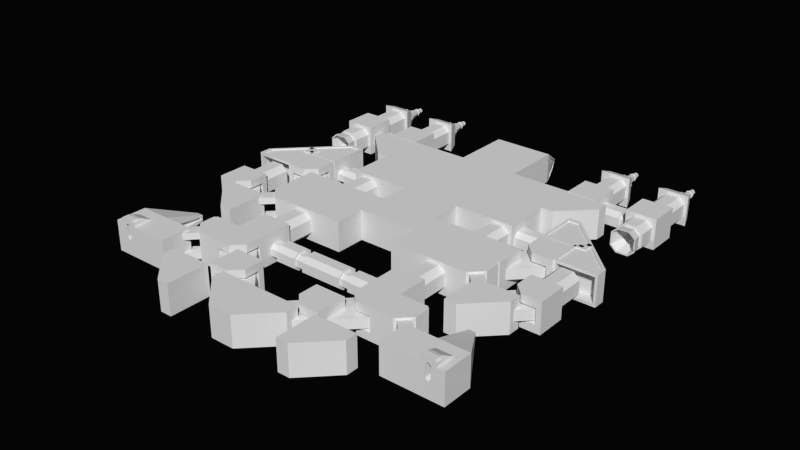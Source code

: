 # Source: galaxy.blend  (saved by Blender 2.75.0; exported with 4.5.12 LTS)
import bpy
from mathutils import Matrix  # noqa: F401  (used for matrix-valued properties, if any)

bpy.ops.wm.read_factory_settings(use_empty=True)
scene = bpy.context.scene
scene.name = 'Scene'

# ---- collections
col_collection_1 = bpy.data.collections.new('Collection 1'); scene.collection.children.link(col_collection_1)
col_collection_2 = bpy.data.collections.new('Collection 2'); scene.collection.children.link(col_collection_2)
col_collection_2.hide_render = True
col_collection_2.hide_viewport = True

# ---- world
world_world = bpy.data.worlds.new('World'); scene.world = world_world
world_world.color = (0.001547, 0.001547, 0.001547)
world_world.use_sun_shadow = False
world_world.sun_shadow_jitter_overblur = 0.0
world_world.cycles.sampling_method = 'MANUAL'
world_world.cycles.sample_map_resolution = 256
world_world.light_settings.ao_factor = 0.8679
world_world.light_settings.distance = 54.4

# ---- meshes
me_punta = bpy.data.meshes.new('punta')
me_punta.from_pydata([(-0.119, 1.6, -0.119), (-0.119, 1.6, 0.119), (0.119, 1.6, -0.119), (0.119, 1.6, 0.119), (-0.6762, -0.9162, 0.6762), (-0.6762, -0.9162, -0.6762), (0.6762, -0.9162, 0.6762), (0.6762, -0.9162, -0.6762), (0.0, 1.6, 0.1772), (0.0, 1.6, -0.1772), (0.0, -0.9162, 0.8775), (0.0, -0.9162, -0.8775), (-0.1772, 1.6, 0.0), (0.1772, 1.6, 0.0), (0.8775, -0.9162, 0.0), (-0.8775, -0.9162, 0.0), (-0.0798, 1.762, 0.0), (-0.1772, 1.762, 0.0), (-0.119, 1.762, -0.119), (0.0, 1.762, 0.1772), (0.119, 1.762, 0.119), (0.1772, 1.762, 0.0), (0.119, 1.762, -0.119), (0.0, 1.762, -0.1772), (-0.119, 1.762, 0.119), (-0.0798, -0.09423, 0.0), (-0.05359, 1.762, -0.05359), (0.0, 1.762, 0.0798), (0.05359, 1.762, 0.05359), (0.0798, 1.762, 0.0), (0.05359, 1.762, -0.05359), (0.0, 1.762, -0.0798), (-0.05359, 1.762, 0.05359), (-0.05359, -0.09423, -0.05359), (0.0, -0.09423, 0.0798), (0.05359, -0.09423, 0.05359), (0.0798, -0.09423, 0.0), (0.05359, -0.09423, -0.05359), (0.0, -0.09423, -0.0798), (-0.05359, -0.09423, 0.05359), (0.0, -0.09423, 0.0), (-0.4278, 0.1917, 0.4278), (0.4278, 0.1917, -0.4278), (-0.4278, 0.1917, -0.4278), (0.4278, 0.1917, 0.4278), (-1.075e-09, 0.1917, 0.5779), (-1.075e-09, 0.1917, -0.5779), (0.5779, 0.1917, 0.0), (-0.5779, 0.1917, 0.0), (-0.1868, 1.302, 0.1868), (0.1868, 1.302, -0.1868), (0.2615, 1.302, 0.0), (-0.1868, 1.302, -0.1868), (0.1868, 1.302, 0.1868), (0.0, 1.302, 0.2615), (0.0, 1.302, -0.2615), (-0.2615, 1.302, 0.0), (-0.1346, 1.302, -0.1346), (-0.432, -0.4232, -0.432), (0.1346, 1.302, 0.1346), (0.432, -0.4232, 0.432), (5.207e-10, 1.302, 0.1884), (-1.104e-09, -0.4232, 0.5837), (5.207e-10, 1.302, -0.1884), (-1.104e-09, -0.4232, -0.5837), (-0.1884, 1.302, -5.207e-10), (-0.5837, -0.4232, -1.151e-09), (-0.432, -0.4232, 0.432), (0.5837, -0.4232, -1.151e-09), (0.432, -0.4232, -0.432), (-0.1346, 1.302, 0.1346), (0.1346, 1.302, -0.1346), (0.1884, 1.302, -5.207e-10), (-1.0, -1.0, -1.0), (-1.0, -1.0, 1.0), (1.0, -1.0, -1.0), (1.0, -1.0, 1.0), (-0.7736, -0.3026, 0.7736), (-0.7736, -0.3026, -0.7736), (0.7736, -0.3026, 0.7736), (0.7736, -0.3026, -0.7736)], [], [(56, 12, 0, 52), (12, 1, 24, 17), (55, 9, 2, 50), (54, 8, 1, 49), (47, 14, 7, 42), (53, 3, 8, 54), (52, 0, 9, 55), (0, 12, 17, 18), (1, 8, 19, 24), (44, 6, 14, 47), (13, 2, 22, 21), (49, 1, 12, 56), (18, 17, 16, 26), (21, 22, 30, 29), (24, 19, 27, 32), (20, 21, 29, 28), (9, 0, 18, 23), (2, 9, 23, 22), (8, 3, 20, 19), (3, 13, 21, 20), (32, 27, 34, 39), (28, 29, 36, 35), (27, 28, 35, 34), (31, 26, 33, 38), (17, 24, 32, 16), (22, 23, 31, 30), (23, 18, 26, 31), (19, 20, 28, 27), (40, 36, 37, 38), (25, 40, 38, 33), (39, 34, 40, 25), (34, 35, 36, 40), (29, 30, 37, 36), (26, 16, 25, 33), (16, 32, 39, 25), (30, 31, 38, 37), (4, 41, 48, 15), (49, 56, 65, 70), (5, 43, 46, 11), (6, 44, 45, 10), (45, 44, 60, 62), (10, 45, 41, 4), (11, 46, 42, 7), (15, 48, 43, 5), (13, 51, 50, 2), (3, 53, 51, 13), (51, 53, 59, 72), (46, 43, 58, 64), (50, 51, 72, 71), (44, 47, 68, 60), (56, 52, 57, 65), (48, 41, 67, 66), (59, 60, 68, 72), (72, 68, 69, 71), (67, 70, 65, 66), (58, 57, 63, 64), (60, 59, 61, 62), (62, 61, 70, 67), (64, 63, 71, 69), (66, 65, 57, 58), (47, 42, 69, 68), (52, 55, 63, 57), (41, 45, 62, 67), (53, 54, 61, 59), (42, 46, 64, 69), (54, 49, 70, 61), (43, 48, 66, 58), (55, 50, 71, 63), (79, 76, 75, 80), (76, 74, 73, 75), (76, 79, 77, 74), (73, 78, 80, 75), (74, 77, 78, 73), (79, 80, 78, 77)])
me_punta.use_remesh_preserve_volume = False
me_punta.use_remesh_preserve_attributes = False
me_punta.use_mirror_vertex_groups = False
me_punta.update()
me_medio = bpy.data.meshes.new('medio')
me_medio.from_pydata([(-0.3953, -1.0, -0.8), (-0.3953, -1.0, 0.8), (-0.3953, 1.0, -0.8), (-0.3953, 1.0, 0.8), (0.3953, -1.0, -0.8), (0.3953, -1.0, 0.8), (0.3953, 1.0, -0.8), (0.3953, 1.0, 0.8), (-0.8, -1.0, -0.432), (-0.8, -1.0, 0.432), (-0.8, 1.0, 0.432), (-0.8, 1.0, -0.432), (0.8, 1.0, 0.432), (0.8, 1.0, -0.432), (0.8, -1.0, 0.432), (0.8, -1.0, -0.432)], [], [(8, 11, 2, 0), (11, 13, 6, 2), (13, 15, 4, 6), (15, 8, 0, 4), (0, 2, 6, 4), (5, 7, 3, 1), (5, 1, 9, 14), (14, 9, 8, 15), (7, 5, 14, 12), (12, 14, 15, 13), (3, 7, 12, 10), (10, 12, 13, 11), (1, 3, 10, 9), (9, 10, 11, 8)])
me_medio.use_remesh_preserve_volume = False
me_medio.use_remesh_preserve_attributes = False
me_medio.use_mirror_vertex_groups = False
me_medio.update()
me_cube_085 = bpy.data.meshes.new('Cube.085')
me_cube_085.from_pydata([(-1.0, -1.0, -1.0), (-1.0, -1.0, 1.0), (-1.0, 1.0, -1.0), (-1.0, 1.0, 1.0), (1.0, -1.0, -1.0), (1.0, -1.0, 1.0), (1.0, 1.0, -1.0), (1.0, 1.0, 1.0)], [], [(1, 3, 2, 0), (3, 7, 6, 2), (7, 5, 4, 6), (5, 1, 0, 4), (0, 2, 6, 4), (5, 7, 3, 1)])
me_cube_085.use_remesh_preserve_volume = False
me_cube_085.use_remesh_preserve_attributes = False
me_cube_085.use_mirror_vertex_groups = False
me_cube_085.update()
me_atras2 = bpy.data.meshes.new('atras2')
me_atras2.from_pydata([(-0.3953, -1.0, -0.8), (-0.3953, -1.0, 0.8), (-0.3953, 1.0, -0.8), (-0.3953, 1.0, 0.8), (0.3953, -1.0, -0.8), (0.3953, -1.0, 0.8), (0.3953, 1.0, -0.8), (0.3953, 1.0, 0.8), (-0.8, -1.0, -0.432), (-0.8, -1.0, 0.432), (-0.8, 1.0, 0.432), (-0.8, 1.0, -0.432), (0.8, 1.0, 0.432), (0.8, 1.0, -0.432), (0.8, -1.0, 0.432), (0.8, -1.0, -0.432), (-0.3953, -0.2118, 0.8), (-0.3953, -0.2118, -0.8), (0.3953, -0.2118, 0.8), (0.3953, -0.2118, -0.8), (0.8, -0.2118, 0.432), (0.8, -0.2118, -0.432), (-0.8, -0.2118, 0.432), (-0.8, -0.2118, -0.432), (-0.3416, -0.3807, -0.6914), (0.3416, -0.3807, 0.6914), (-0.6914, -0.3807, 0.3734), (-0.6914, -0.3807, -0.3734), (-0.3416, -0.3807, 0.6914), (0.3416, -0.3807, -0.6914), (0.6914, -0.3807, 0.3734), (0.6914, -0.3807, -0.3734), (-0.3072, -0.3807, 0.6218), (-0.3072, -0.2118, 0.6218), (0.3072, -0.3807, -0.6218), (0.3072, -0.2118, -0.6218), (0.6218, -0.3807, 0.3358), (0.6218, -0.2118, 0.3358), (0.6218, -0.3807, -0.3358), (0.6218, -0.2118, -0.3358), (-0.6218, -0.2118, 0.3358), (-0.6218, -0.2118, -0.3358), (0.3072, -0.2118, 0.6218), (-0.3072, -0.2118, -0.6218), (-0.3072, -0.3807, -0.6218), (0.3072, -0.3807, 0.6218), (-0.6218, -0.3807, 0.3358), (-0.6218, -0.3807, -0.3358), (-0.7102, -1.0, 0.3835), (-0.3509, -1.0, 0.7102), (0.7102, -1.0, -0.3835), (0.3509, -1.0, -0.7102), (0.3509, -1.0, 0.7102), (-0.3509, -1.0, -0.7102), (-0.7102, -1.0, -0.3835), (0.7102, -1.0, 0.3835), (0.3859, 0.3528, -0.2084), (0.1907, 0.3528, -0.3859), (-0.3859, 0.3528, 0.2084), (-0.1907, 0.3528, 0.3859), (0.1907, 0.3528, 0.3859), (-0.1907, 0.3528, -0.3859), (-0.3859, 0.3528, -0.2084), (0.3859, 0.3528, 0.2084)], [], [(23, 11, 2, 17), (11, 13, 6, 2), (31, 15, 4, 29), (15, 14, 55, 50), (17, 2, 6, 19), (18, 7, 3, 16), (49, 48, 58, 59), (5, 1, 49, 52), (25, 5, 14, 30), (30, 14, 15, 31), (3, 7, 12, 10), (10, 12, 13, 11), (16, 3, 10, 22), (22, 10, 11, 23), (18, 16, 33, 42), (28, 25, 45, 32), (12, 20, 21, 13), (7, 18, 20, 12), (20, 18, 42, 37), (29, 24, 44, 34), (13, 21, 19, 6), (21, 20, 37, 39), (8, 27, 24, 0), (0, 24, 29, 4), (5, 25, 28, 1), (1, 28, 26, 9), (9, 26, 27, 8), (24, 27, 47, 44), (16, 22, 40, 33), (31, 29, 34, 38), (46, 40, 41, 47), (32, 33, 40, 46), (45, 42, 33, 32), (44, 43, 35, 34), (47, 41, 43, 44), (37, 36, 38, 39), (42, 45, 36, 37), (39, 38, 34, 35), (26, 28, 32, 46), (17, 19, 35, 43), (27, 26, 46, 47), (19, 21, 39, 35), (30, 31, 38, 36), (23, 17, 43, 41), (25, 30, 36, 45), (22, 23, 41, 40), (4, 15, 50, 51), (9, 8, 54, 48), (1, 9, 48, 49), (0, 4, 51, 53), (14, 5, 52, 55), (8, 0, 53, 54), (58, 62, 61, 57, 56, 63, 60, 59), (55, 52, 60, 63), (54, 53, 61, 62), (52, 49, 59, 60), (50, 55, 63, 56), (51, 50, 56, 57), (48, 54, 62, 58), (53, 51, 57, 61)])
me_atras2.use_remesh_preserve_volume = False
me_atras2.use_remesh_preserve_attributes = False
me_atras2.use_mirror_vertex_groups = False
me_atras2.update()
me_codo3 = bpy.data.meshes.new('codo3')
me_codo3.from_pydata([(-1.0, -0.8284, -1.0), (-1.0, -0.8284, 1.0), (1.762, -0.8284, -1.0), (1.762, -0.8284, 1.0), (-1.0, 1.934, -1.0), (-1.0, 1.934, 1.0), (1.762, -0.0397, -1.0), (-0.2113, 1.934, -1.0), (-0.2113, 1.934, 1.0), (1.762, -0.0397, 1.0), (-0.8301, -0.8284, -0.8109), (-0.8301, -0.8284, 0.8109), (1.592, -0.8284, 0.8109), (1.592, -0.8284, -0.8109), (-0.8301, -0.134, -0.8109), (-0.8301, -0.134, 0.8109), (1.592, -0.134, 0.8109), (1.592, -0.134, -0.8109), (-0.3754, -0.134, -0.5399), (-0.3754, -0.134, 0.5399), (0.7277, -0.134, 0.5399), (0.7277, -0.134, -0.5399), (-0.8545, -0.683, 1.0), (1.503, -0.683, 1.0), (-0.8545, 1.674, 1.0), (1.503, -0.009787, 1.0), (-0.1813, 1.674, 1.0), (-0.8545, -0.683, 0.9247), (1.503, -0.683, 0.9247), (-0.8545, 1.674, 0.9247), (1.503, -0.009787, 0.9247), (-0.1813, 1.674, 0.9247)], [], [(3, 12, 13, 2), (0, 4, 7, 6, 2), (3, 2, 6, 9), (5, 4, 0, 1), (3, 9, 25, 23), (8, 9, 6, 7), (8, 7, 4, 5), (13, 17, 14, 10), (0, 10, 11, 1), (2, 13, 10, 0), (1, 11, 12, 3), (15, 19, 20, 16), (11, 15, 16, 12), (12, 16, 17, 13), (10, 14, 15, 11), (16, 20, 21, 17), (14, 18, 19, 15), (17, 21, 18, 14), (18, 21, 20, 19), (23, 25, 30, 28), (8, 5, 24, 26), (9, 8, 26, 25), (5, 1, 22, 24), (1, 3, 23, 22), (29, 27, 28, 30, 31), (25, 26, 31, 30), (22, 23, 28, 27), (26, 24, 29, 31), (24, 22, 27, 29)])
me_codo3.use_remesh_preserve_volume = False
me_codo3.use_remesh_preserve_attributes = False
me_codo3.use_mirror_vertex_groups = False
me_codo3.update()
me_esquina = bpy.data.meshes.new('esquina')
me_esquina.from_pydata([(-0.5239, 1.0, -0.1746), (-0.2302, 1.0, -0.5239), (-0.2302, 1.0, 0.5239), (0.2302, 1.0, 0.5239), (0.5239, 1.0, -0.1746), (0.2302, 1.0, -0.5239), (-0.5239, 1.0, 0.1746), (0.5239, 1.0, 0.1746), (-0.2302, 1.218, 0.5239), (0.2302, 1.218, 0.5239), (-0.5239, 1.218, -0.1746), (-0.2302, 1.218, -0.5239), (0.5239, 1.218, -0.1746), (0.2302, 1.218, -0.5239), (-0.5239, 1.218, 0.1746), (0.5239, 1.218, 0.1746), (-1.0, 1.0, -1.0), (-1.0, 1.0, 1.0), (1.0, -1.0, -1.0), (1.0, -1.0, 1.0), (1.0, 1.0, -1.0), (1.0, 1.0, 1.0), (-1.0, 1.0, 0.3333), (-1.0, 1.0, -0.3333), (1.0, 1.0, 0.3333), (1.0, 1.0, -0.3333), (1.0, -1.0, 0.3333), (1.0, -1.0, -0.3333), (-2.414, -1.0, -0.3339), (-2.414, -1.0, 0.3339), (-0.8, 0.6142, -0.3339), (-0.8, 0.6142, 0.3339), (-1.0, -2.414, -0.3339), (-1.0, -2.414, 0.3339), (0.6142, -0.8, -0.3339), (0.6142, -0.8, 0.3339), (1.0, -1.0, -0.4746), (1.0, 1.0, -0.4746), (-1.0, 1.0, -0.4746), (-1.0, -0.3066, 0.4802), (-0.3066, -1.0, 0.4802), (1.0, -1.0, 0.4802), (1.0, 1.0, 0.4802), (-1.0, 1.0, 0.4802), (-0.3066, -1.0, -1.0), (-1.0, -0.3066, -1.0), (-1.0, -0.3066, 1.0), (-0.3066, -1.0, 1.0), (-0.3066, -1.0, -0.4746), (-1.0, -0.3066, -0.4746), (-1.0, 0.6599, 0.4802), (-1.0, 0.553, -1.0), (-1.0, 0.6599, -0.3333), (-1.0, 0.553, 1.0), (-1.0, 0.6599, 0.3333), (-1.0, 0.6599, -0.4746), (0.6602, -1.0, 0.4802), (0.5409, -1.0, -1.0), (0.6602, -1.0, -0.3333), (0.5409, -1.0, 1.0), (0.6602, -1.0, 0.3333), (0.6602, -1.0, -0.4746), (-0.8202, 0.6605, 0.3939), (-0.8202, -0.2515, 0.3939), (-0.2515, -0.8202, 0.3939), (-0.2515, -0.8202, 0.2734), (-0.8202, -0.2515, 0.2734), (-0.2515, -0.8202, -0.3892), (-0.2515, -0.8202, -0.2734), (-0.8202, -0.2515, -0.2734), (0.6629, -0.8202, -0.2734), (-0.8202, 0.6605, 0.2734), (-0.8202, -0.2515, -0.3892), (-0.8202, 0.6605, -0.3892), (-0.8202, 0.6605, -0.2734), (0.6629, -0.8202, 0.3939), (0.6629, -0.8202, 0.2734), (0.6629, -0.8202, -0.3892), (-0.1711, 1.012, 0.3894), (0.1711, 1.012, 0.3894), (-0.3894, 1.012, -0.1298), (-0.1711, 1.012, -0.3894), (0.3894, 1.012, -0.1298), (0.1711, 1.012, -0.3894), (-0.3894, 1.012, 0.1298), (0.3894, 1.012, 0.1298), (0.0, 1.444, 0.0), (-0.1139, 1.395, 0.2592), (0.1139, 1.395, 0.2592), (-0.2592, 1.395, -0.0864), (-0.1139, 1.395, -0.2592), (0.2592, 1.395, -0.0864), (0.1139, 1.395, -0.2592), (-0.2592, 1.395, 0.0864), (0.2592, 1.395, 0.0864), (-0.02914, 1.444, 0.06632), (0.02914, 1.444, 0.06632), (-0.06632, 1.444, -0.02211), (-0.02914, 1.444, -0.06632), (0.06632, 1.444, -0.02211), (0.02914, 1.444, -0.06632), (-0.06632, 1.444, 0.02211), (0.06632, 1.444, 0.02211), (-0.1536, 1.292, 0.3496), (-0.1711, 1.186, 0.3894), (0.1711, 1.186, 0.3894), (0.1536, 1.292, 0.3496), (-0.3894, 1.186, -0.1298), (-0.3496, 1.292, -0.1165), (-0.1536, 1.292, -0.3496), (-0.1711, 1.186, -0.3894), (0.3496, 1.292, -0.1165), (0.3894, 1.186, -0.1298), (0.1711, 1.186, -0.3894), (0.1536, 1.292, -0.3496), (-0.3496, 1.292, 0.1165), (-0.3894, 1.186, 0.1298), (0.3894, 1.186, 0.1298), (0.3496, 1.292, 0.1165)], [], [(3, 7, 15, 9), (0, 6, 14, 10), (6, 2, 8, 14), (5, 1, 11, 13), (7, 4, 12, 15), (2, 3, 9, 8), (1, 0, 10, 11), (4, 5, 13, 12), (54, 52, 74, 71), (59, 47, 40, 56), (37, 36, 18, 20), (55, 38, 16, 51), (61, 48, 44, 57), (54, 22, 23, 52), (50, 43, 22, 54), (42, 41, 26, 24), (24, 26, 27, 25), (53, 17, 43, 50), (19, 21, 17, 53, 46, 47, 59), (49, 48, 67, 72), (29, 31, 30, 28), (31, 35, 34, 30), (35, 33, 32, 34), (33, 29, 28, 32), (28, 30, 34, 32), (33, 35, 31, 29), (21, 19, 41, 42), (21, 42, 43, 17), (55, 49, 72, 73), (38, 23, 25, 37), (23, 22, 24, 25), (42, 24, 22, 43), (40, 47, 46, 39), (50, 54, 71, 62), (39, 50, 62, 63), (44, 45, 51, 16, 20, 18, 57), (44, 48, 49, 45), (16, 38, 37, 20), (58, 60, 76, 70), (52, 23, 38, 55), (25, 27, 36, 37), (40, 39, 63, 64), (46, 53, 50, 39), (56, 40, 64, 75), (60, 56, 75, 76), (49, 55, 51, 45), (27, 58, 61, 36), (26, 60, 58, 27), (36, 61, 57, 18), (19, 59, 56, 41), (41, 56, 60, 26), (75, 64, 65, 76), (76, 65, 68, 70), (65, 64, 63, 66), (67, 68, 69, 72), (68, 65, 66, 69), (70, 68, 67, 77), (69, 74, 73, 72), (63, 62, 71, 66), (66, 71, 74, 69), (48, 61, 77, 67), (52, 55, 73, 74), (61, 58, 70, 77), (9, 15, 85, 79), (14, 8, 78, 84), (12, 13, 83, 82), (8, 9, 79, 78), (15, 12, 82, 85), (10, 14, 84, 80), (13, 11, 81, 83), (11, 10, 80, 81), (114, 109, 90, 92), (108, 115, 93, 89), (81, 80, 107, 110), (78, 79, 105, 104), (118, 111, 91, 94), (115, 103, 87, 93), (82, 83, 113, 112), (109, 108, 89, 90), (80, 84, 116, 107), (111, 114, 92, 91), (83, 81, 110, 113), (79, 85, 117, 105), (106, 118, 94, 88), (85, 82, 112, 117), (84, 78, 104, 116), (93, 87, 95, 101), (91, 92, 100, 99), (87, 88, 96, 95), (94, 91, 99, 102), (89, 93, 101, 97), (92, 90, 98, 100), (90, 89, 97, 98), (88, 94, 102, 96), (104, 105, 106, 103), (108, 109, 110, 107), (112, 113, 114, 111), (113, 110, 109, 114), (103, 115, 116, 104), (115, 108, 107, 116), (105, 117, 118, 106), (117, 112, 111, 118), (103, 106, 88, 87), (96, 102, 86), (101, 95, 86), (99, 100, 86), (95, 96, 86), (102, 99, 86), (97, 101, 86), (100, 98, 86), (98, 97, 86)])
me_esquina.use_remesh_preserve_volume = False
me_esquina.use_remesh_preserve_attributes = False
me_esquina.use_mirror_vertex_groups = False
me_esquina.update()
me_punta2 = bpy.data.meshes.new('punta2')
me_punta2.from_pydata([(-1.0, -1.0, -1.0), (-1.0, -1.0, 1.0), (-1.034, 1.6, -0.1943), (-1.034, 1.6, 0.1943), (1.0, -1.0, -1.0), (1.0, -1.0, 1.0), (-0.6456, 1.6, -0.1943), (-0.6456, 1.6, 0.1943), (-1.0, -1.0, -0.3333), (-1.0, -1.0, 0.3333), (-1.034, 1.6, 0.06478), (-1.034, 1.6, -0.06478), (-0.6456, 1.6, 0.06478), (-0.6456, 1.6, -0.06478), (1.0, -1.0, 0.3333), (1.0, -1.0, -0.3333), (-1.033, 1.479, 0.2319), (-1.033, 1.479, -0.2319), (-0.5688, 1.479, 0.2319), (-0.5688, 1.479, -0.2319), (-0.5688, 1.479, 0.07731), (-0.5688, 1.479, -0.07731), (-1.033, 1.479, 0.07731), (-1.033, 1.479, -0.07731), (-1.003, -0.8041, -0.9393), (0.876, -0.8041, 0.9393), (-1.003, -0.8041, 0.3131), (-1.003, -0.8041, -0.3131), (-1.003, -0.8041, 0.9393), (0.876, -0.8041, -0.9393), (0.876, -0.8041, 0.3131), (0.876, -0.8041, -0.3131), (-0.8177, 1.481, 0.07731), (-0.8177, 1.481, -0.07731), (-0.7876, -0.8013, 0.3131), (-0.7876, -0.8013, -0.3131)], [], [(23, 11, 2, 17), (11, 13, 6, 2), (31, 15, 4, 29), (15, 8, 0, 4), (17, 2, 6, 19), (18, 7, 3, 16), (5, 1, 9, 14), (14, 9, 8, 15), (25, 5, 14, 30), (30, 14, 15, 31), (3, 7, 12, 10), (10, 12, 13, 11), (16, 3, 10, 22), (22, 10, 11, 23), (22, 23, 33, 32), (28, 16, 22, 26), (12, 20, 21, 13), (7, 18, 20, 12), (25, 18, 16, 28), (24, 17, 19, 29), (13, 21, 19, 6), (27, 23, 17, 24), (8, 27, 24, 0), (0, 24, 29, 4), (5, 25, 28, 1), (1, 28, 26, 9), (9, 26, 27, 8), (20, 30, 31, 21), (18, 25, 30, 20), (21, 31, 29, 19), (34, 32, 33, 35), (23, 27, 35, 33), (27, 26, 34, 35), (26, 22, 32, 34)])
me_punta2.use_remesh_preserve_volume = False
me_punta2.use_remesh_preserve_attributes = False
me_punta2.use_mirror_vertex_groups = False
me_punta2.update()
me_atras = bpy.data.meshes.new('atras')
me_atras.from_pydata([(-1.0, -1.0, -1.0), (-1.0, -1.0, 1.0), (-1.0, 1.0, -1.0), (-1.0, 1.0, 1.0), (1.0, -1.0, -1.0), (1.0, -1.0, 1.0), (1.0, 1.0, -1.0), (1.0, 1.0, 1.0), (-1.0, 0.2734, 1.0), (-1.0, 0.2734, -1.0), (1.0, 0.2734, 1.0), (1.0, 0.2734, -1.0), (0.5123, 0.2734, -1.0), (-0.5123, 0.2734, -1.0), (-0.5123, 0.2734, 1.0), (0.5123, 0.2734, 1.0), (0.5123, -1.0, -1.0), (-0.5123, -1.0, -1.0), (-0.5123, -1.0, 1.0), (0.5123, -1.0, 1.0), (-0.5123, 1.0, -1.0), (0.5123, 1.0, -1.0), (0.5123, 1.0, 1.0), (-0.5123, 1.0, 1.0), (0.1657, -1.0, 0.8015), (-0.1657, -1.0, 0.8015), (0.1657, -0.5164, 0.8015), (-0.1657, -0.5164, 0.8015), (0.1657, 0.1896, 0.605), (-0.1657, 0.1896, 0.605), (0.1657, 0.8786, 0.605), (-0.1657, 0.8786, 0.605), (0.1657, -1.0, 0.1653), (0.04569, -1.0, 0.03864), (0.2037, -1.0, -0.07519), (-0.04569, -1.0, 0.03864), (-0.1657, -1.0, 0.1653), (-0.2058, -1.0, -0.08147), (0.04569, -1.0, 1.047), (0.1657, -1.0, 0.9224), (0.2557, -1.0, 1.134), (-0.1657, -1.0, 0.9224), (-0.04569, -1.0, 1.047), (-0.2522, -1.0, 1.13), (0.1657, -0.5164, 0.1653), (0.04569, -0.5164, 0.03864), (-0.1657, -0.5164, 0.1653), (-0.04569, -0.5164, 0.03864), (0.04569, -0.5164, 1.047), (0.1657, -0.5164, 0.9224), (-0.1657, -0.5164, 0.9224), (-0.04569, -0.5164, 1.047), (0.1657, 0.1896, 0.5294), (0.04569, 0.1896, 0.4027), (-0.04569, 0.1896, 0.4027), (-0.1657, 0.1896, 0.5294), (0.04569, 0.1896, 0.7441), (0.1657, 0.1896, 0.6192), (-0.1657, 0.1896, 0.6192), (-0.04569, 0.1896, 0.7441), (0.04569, 0.8786, 0.4027), (0.1657, 0.8786, 0.5294), (-0.1657, 0.8786, 0.5294), (-0.04569, 0.8786, 0.4027), (0.1657, 0.8786, 0.6192), (0.04569, 0.8786, 0.7441), (-0.04569, 0.8786, 0.7441), (-0.1657, 0.8786, 0.6192), (-0.4023, -1.0, 1.38), (-0.5123, -1.0, 1.27), (-0.433, -1.0, 1.304), (0.5123, -1.0, 1.27), (0.4023, -1.0, 1.38), (0.433, -1.0, 1.304), (-0.5123, -0.6268, 1.27), (-0.4023, -0.6141, 1.38), (-0.5123, 0.04547, 1.113), (-0.4023, -0.3865, 1.327), (0.4023, -0.3865, 1.327), (0.5123, 0.04547, 1.113), (0.5123, -0.6268, 1.27), (0.4023, -0.6141, 1.38)], [], [(8, 3, 2, 9), (22, 7, 6, 21), (15, 22, 23, 14), (12, 21, 6, 11), (14, 23, 3, 8), (7, 10, 11, 6), (10, 7, 22, 15), (19, 71, 73, 40, 39, 24), (70, 69, 18, 25, 41, 43), (0, 9, 13, 17), (44, 26, 28, 52), (0, 17, 18, 1), (1, 8, 9, 0), (16, 4, 5, 19), (9, 2, 20, 13), (13, 20, 21, 12), (3, 23, 20, 2), (23, 22, 21, 20), (5, 10, 15, 19), (35, 33, 45, 47), (16, 12, 11, 4), (18, 14, 8, 1), (17, 13, 12, 16), (10, 5, 4, 11), (15, 14, 76, 77, 78, 79), (73, 72, 68, 70, 43, 42, 38, 40), (17, 16, 34, 33, 35, 37), (18, 17, 37, 36, 25), (19, 15, 79, 80, 71), (32, 24, 26, 44), (24, 39, 49, 26), (25, 36, 46, 27), (52, 28, 30, 61), (48, 51, 59, 56), (41, 25, 27, 50), (38, 42, 51, 48), (14, 18, 69, 74, 76), (78, 77, 75, 81), (58, 29, 31, 67), (54, 53, 60, 63), (26, 49, 57, 28), (27, 46, 55, 29), (47, 45, 53, 54), (50, 27, 29, 58), (31, 30, 64, 65, 66, 67), (56, 59, 66, 65), (62, 63, 60, 61, 30, 31), (28, 57, 64, 30), (29, 55, 62, 31), (32, 33, 34), (35, 36, 37), (38, 39, 40), (41, 42, 43), (32, 44, 45, 33), (47, 54, 55, 46), (46, 36, 35, 47), (38, 48, 49, 39), (51, 42, 41, 50), (59, 51, 50, 58), (57, 49, 48, 56), (44, 52, 53, 45), (60, 53, 52, 61), (56, 65, 64, 57), (54, 63, 62, 55), (66, 59, 58, 67), (16, 19, 24, 32, 34), (68, 69, 70), (71, 72, 73), (80, 79, 78, 81), (76, 74, 75, 77), (68, 75, 74, 69), (71, 80, 81, 72), (72, 81, 75, 68)])
me_atras.use_remesh_preserve_volume = False
me_atras.use_remesh_preserve_attributes = False
me_atras.use_mirror_vertex_groups = False
me_atras.update()
me_medio2 = bpy.data.meshes.new('medio2')
me_medio2.from_pydata([(-1.0, 0.3359, -0.8), (-1.0, 0.3359, 0.3696), (-1.0, -0.3359, -0.8), (-1.0, -0.3359, 0.3696), (-1.0, 0.6798, -0.531), (-1.0, 0.6798, 0.1006), (-1.0, -0.6798, 0.1006), (-1.0, -0.6798, -0.531), (0.3863, 0.3359, 0.3696), (0.3863, 0.3359, -0.8), (0.3863, -0.3359, 0.3696), (0.3863, -0.3359, -0.8), (0.3863, -0.6798, 0.1006), (0.3863, -0.6798, -0.531), (0.3863, 0.6798, 0.1006), (0.3863, 0.6798, -0.531), (0.3863, 0.264, 0.2101), (1.0, 0.264, 0.2101), (1.0, 0.5344, -0.4449), (1.0, 0.264, -0.6406), (1.0, -0.264, 0.2101), (1.0, -0.5344, -0.4449), (1.0, -0.264, -0.6406), (0.3863, -0.264, -0.6406), (1.0, 0.5344, 0.01449), (1.0, -0.5344, 0.01449), (0.3863, -0.5344, 0.01449), (0.3863, -0.5344, -0.4449), (0.3863, 0.264, -0.6406), (0.3863, -0.264, 0.2101), (0.3863, 0.5344, 0.01449), (0.3863, 0.5344, -0.4449)], [], [(8, 10, 29, 16), (13, 7, 2, 11), (7, 4, 0, 2), (10, 12, 26, 29), (3, 1, 5, 6), (6, 5, 4, 7), (10, 3, 6, 12), (12, 6, 7, 13), (5, 14, 15, 4), (1, 8, 14, 5), (12, 13, 27, 26), (3, 10, 8, 1), (0, 9, 11, 2), (14, 8, 16, 30), (4, 15, 9, 0), (31, 18, 19, 28), (28, 19, 22, 23), (29, 20, 17, 16), (16, 17, 24, 30), (30, 24, 18, 31), (25, 26, 27, 21), (20, 29, 26, 25), (21, 27, 23, 22), (11, 9, 28, 23), (13, 11, 23, 27), (9, 15, 31, 28), (15, 14, 30, 31)])
me_medio2.use_remesh_preserve_volume = False
me_medio2.use_remesh_preserve_attributes = False
me_medio2.use_mirror_vertex_groups = False
me_medio2.update()
me_codo = bpy.data.meshes.new('codo')
me_codo.from_pydata([(-1.0, 0.8284, -1.0), (-1.0, 0.8284, 1.0), (1.762, 0.8284, -1.0), (1.762, 0.8284, 1.0), (-1.0, -1.934, -1.0), (-1.0, -1.934, 1.0), (1.762, 0.0397, -1.0), (-0.2113, -1.934, -1.0), (-0.2113, -1.934, 1.0), (1.762, 0.0397, 1.0), (-0.8301, 0.8284, -0.8109), (-0.8301, 0.8284, 0.8109), (1.592, 0.8284, 0.8109), (1.592, 0.8284, -0.8109), (-0.8301, 0.134, -0.8109), (-0.8301, 0.134, 0.8109), (1.592, 0.134, 0.8109), (1.592, 0.134, -0.8109), (-0.3754, 0.134, -0.5399), (-0.3754, 0.134, 0.5399), (0.7277, 0.134, 0.5399), (0.7277, 0.134, -0.5399)], [], [(3, 2, 13, 12), (0, 2, 6, 7, 4), (3, 9, 6, 2), (5, 1, 0, 4), (5, 8, 9, 3, 1), (8, 7, 6, 9), (8, 5, 4, 7), (13, 10, 14, 17), (0, 1, 11, 10), (2, 0, 10, 13), (1, 3, 12, 11), (15, 16, 20, 19), (11, 12, 16, 15), (12, 13, 17, 16), (10, 11, 15, 14), (16, 17, 21, 20), (14, 15, 19, 18), (17, 14, 18, 21), (18, 19, 20, 21)])
me_codo.use_remesh_preserve_volume = False
me_codo.use_remesh_preserve_attributes = False
me_codo.use_mirror_vertex_groups = False
me_codo.update()
me_cube_074 = bpy.data.meshes.new('Cube.074')
me_cube_074.from_pydata([(-1.0, -1.0, -1.0), (-1.0, -1.0, 1.0), (-1.0, 1.0, -1.0), (-1.0, 1.0, 1.0), (1.0, -1.0, -1.0), (1.0, -1.0, 1.0), (1.0, 1.0, -1.0), (1.0, 1.0, 1.0)], [], [(1, 3, 2, 0), (3, 7, 6, 2), (7, 5, 4, 6), (5, 1, 0, 4), (0, 2, 6, 4), (5, 7, 3, 1)])
me_cube_074.use_remesh_preserve_volume = False
me_cube_074.use_remesh_preserve_attributes = False
me_cube_074.use_mirror_vertex_groups = False
me_cube_074.update()
me_cube_071 = bpy.data.meshes.new('Cube.071')
me_cube_071.from_pydata([(-1.0, -1.0, -1.0), (-1.0, -1.0, 1.0), (-1.0, 1.0, -1.0), (-1.0, 1.0, 1.0), (1.0, -1.0, -1.0), (1.0, -1.0, 1.0), (1.0, 1.0, -1.0), (1.0, 1.0, 1.0)], [], [(1, 3, 2, 0), (3, 7, 6, 2), (7, 5, 4, 6), (5, 1, 0, 4), (0, 2, 6, 4), (5, 7, 3, 1)])
me_cube_071.use_remesh_preserve_volume = False
me_cube_071.use_remesh_preserve_attributes = False
me_cube_071.use_mirror_vertex_groups = False
me_cube_071.update()
me_cube_068 = bpy.data.meshes.new('Cube.068')
me_cube_068.from_pydata([(-1.0, -1.0, -1.0), (-1.0, -1.0, 1.0), (-1.0, 1.0, -1.0), (-1.0, 1.0, 1.0), (1.0, -1.0, -1.0), (1.0, -1.0, 1.0), (1.0, 1.0, -1.0), (1.0, 1.0, 1.0)], [], [(1, 3, 2, 0), (3, 7, 6, 2), (7, 5, 4, 6), (5, 1, 0, 4), (0, 2, 6, 4), (5, 7, 3, 1)])
me_cube_068.use_remesh_preserve_volume = False
me_cube_068.use_remesh_preserve_attributes = False
me_cube_068.use_mirror_vertex_groups = False
me_cube_068.update()
me_esquina2 = bpy.data.meshes.new('esquina2')
me_esquina2.from_pydata([(-1.0, -1.0, -1.0), (-1.0, -1.0, 1.0), (-1.0, 1.0, -1.0), (-1.0, 1.0, 1.0), (-1.0, -1.0, -0.3333), (-1.0, -1.0, 0.3333), (-1.0, 1.0, 0.3333), (-1.0, 1.0, -0.3333), (1.424, -1.99, -0.8446), (1.424, -1.99, -0.4169), (0.01005, -0.5757, -0.8446), (0.01005, -0.5757, -0.4169), (1.99, -1.424, -0.8446), (1.99, -1.424, -0.4169), (0.5757, -0.01005, -0.8446), (0.5757, -0.01005, -0.4169), (1.424, -1.99, 0.4369), (1.424, -1.99, 0.8646), (0.01005, -0.5757, 0.4369), (0.01005, -0.5757, 0.8646), (1.99, -1.424, 0.4369), (1.99, -1.424, 0.8646), (0.5757, -0.01005, 0.4369), (0.5757, -0.01005, 0.8646), (-0.5411, 1.0, -0.1804), (-0.2213, 1.0, -0.5411), (-0.2213, 1.0, 0.5411), (0.2213, 1.0, 0.5411), (0.5411, 1.0, -0.1804), (0.2213, 1.0, -0.5411), (-0.5411, 1.0, 0.1804), (0.5411, 1.0, 0.1804), (0.2919, 1.282, 0.09542), (-0.2919, 1.282, 0.09542), (0.1194, 1.282, -0.2863), (0.2919, 1.282, -0.09542), (-0.1194, 1.282, -0.2863), (-0.2919, 1.282, -0.09542), (0.1194, 1.282, 0.2863), (-0.1194, 1.282, 0.2863), (-0.1672, 1.16, 0.4008), (0.1672, 1.16, 0.4008), (-0.4088, 1.16, -0.1336), (-0.1672, 1.16, -0.4008), (0.4088, 1.16, -0.1336), (0.1672, 1.16, -0.4008), (-0.4088, 1.16, 0.1336), (0.4088, 1.16, 0.1336), (-0.1946, 1.183, 0.4758), (0.1946, 1.183, 0.4758), (-0.4758, 1.183, -0.1586), (-0.1946, 1.183, -0.4758), (0.4758, 1.183, -0.1586), (0.1946, 1.183, -0.4758), (-0.4758, 1.183, 0.1586), (0.4758, 1.183, 0.1586), (0.4465, 0.8522, 0.146), (-0.4465, 0.8522, 0.146), (0.1826, 0.8522, -0.4379), (0.4465, 0.8522, -0.146), (-0.1826, 0.8522, -0.4379), (-0.4465, 0.8522, -0.146), (0.1826, 0.8522, 0.4379), (-0.1826, 0.8522, 0.4379), (1.0, -0.1904, -1.0), (0.1904, -1.0, -1.0), (0.1904, -1.0, 1.0), (1.0, -0.1904, 1.0), (0.1904, -1.0, 0.3333), (1.0, -0.1904, 0.3333), (1.0, -0.1904, -0.3333), (0.1904, -1.0, -0.3333), (0.08127, 1.321, 0.02656), (-0.08127, 1.321, 0.02656), (0.03323, 1.321, -0.07969), (0.08127, 1.321, -0.02656), (-0.03323, 1.321, -0.07969), (-0.08127, 1.321, -0.02656), (0.03323, 1.321, 0.07969), (-0.03323, 1.321, 0.07969), (7.451e-09, 1.321, 7.451e-09), (0.8328, 1.0, -0.9015), (1.0, 0.8328, -1.0), (0.8328, 1.0, -1.0), (1.0, 0.8328, 1.0), (0.8328, 1.0, 0.9015), (0.806, 1.0, 1.0), (1.0, 0.8328, 0.3333), (0.8328, 1.0, 0.2776), (0.8328, 1.0, -0.2776), (1.0, 0.8328, -0.3333)], [], [(4, 7, 2, 0), (87, 69, 70, 90), (66, 67, 84, 86, 3, 1), (81, 83, 2, 25, 29), (85, 88, 31, 27), (66, 1, 5, 68), (88, 89, 28, 31), (68, 5, 4, 71), (25, 24, 50, 51), (6, 3, 26, 30), (1, 3, 6, 5), (5, 6, 7, 4), (9, 11, 10, 8), (11, 15, 14, 10), (15, 13, 12, 14), (13, 9, 8, 12), (8, 10, 14, 12), (13, 15, 11, 9), (17, 19, 18, 16), (19, 23, 22, 18), (23, 21, 20, 22), (21, 17, 16, 20), (16, 18, 22, 20), (21, 23, 19, 17), (89, 81, 29, 28), (7, 6, 30, 24), (84, 67, 69, 87), (2, 7, 24, 25), (3, 86, 85, 27, 26), (0, 2, 83, 82, 64, 65), (34, 36, 76, 74), (43, 42, 37, 36), (30, 26, 48, 54), (26, 27, 49, 48), (46, 40, 39, 33), (29, 25, 51, 53), (45, 43, 36, 34), (28, 29, 53, 52), (41, 47, 32, 38), (40, 41, 38, 39), (44, 45, 34, 35), (42, 46, 33, 37), (47, 44, 35, 32), (60, 61, 42, 43), (62, 56, 47, 41), (57, 63, 40, 46), (58, 60, 43, 45), (56, 59, 44, 47), (63, 62, 41, 40), (61, 57, 46, 42), (59, 58, 45, 44), (51, 50, 61, 60), (53, 51, 60, 58), (50, 54, 57, 61), (24, 30, 54, 50), (55, 52, 59, 56), (27, 31, 55, 49), (48, 49, 62, 63), (31, 28, 52, 55), (52, 53, 58, 59), (54, 48, 63, 57), (49, 55, 56, 62), (71, 65, 64, 70), (66, 68, 69, 67), (68, 71, 70, 69), (71, 4, 0, 65), (37, 33, 73, 77), (38, 32, 72, 78), (39, 38, 78, 79), (35, 34, 74, 75), (33, 39, 79, 73), (32, 35, 75, 72), (36, 37, 77, 76), (72, 75, 80), (79, 78, 80), (75, 74, 80), (73, 79, 80), (78, 72, 80), (76, 77, 80), (74, 76, 80), (77, 73, 80), (81, 82, 83), (84, 85, 86), (90, 82, 81, 89), (84, 87, 88, 85), (87, 90, 89, 88), (90, 70, 64, 82)])
me_esquina2.use_remesh_preserve_volume = False
me_esquina2.use_remesh_preserve_attributes = False
me_esquina2.use_mirror_vertex_groups = False
me_esquina2.update()
me_cube_065 = bpy.data.meshes.new('Cube.065')
me_cube_065.from_pydata([(-1.0, -1.0, -1.0), (-1.0, -1.0, 1.0), (-1.0, 1.0, -1.0), (-1.0, 1.0, 1.0), (1.0, -1.0, -1.0), (1.0, -1.0, 1.0), (1.0, 1.0, -1.0), (1.0, 1.0, 1.0)], [], [(1, 3, 2, 0), (3, 7, 6, 2), (7, 5, 4, 6), (5, 1, 0, 4), (0, 2, 6, 4), (5, 7, 3, 1)])
me_cube_065.use_remesh_preserve_volume = False
me_cube_065.use_remesh_preserve_attributes = False
me_cube_065.use_mirror_vertex_groups = False
me_cube_065.update()
me_cube_064 = bpy.data.meshes.new('Cube.064')
me_cube_064.from_pydata([(-1.0, -1.0, -1.0), (-1.0, -1.0, 1.0), (-1.0, 1.0, -1.0), (-1.0, 1.0, 1.0), (1.0, -1.0, -1.0), (1.0, -1.0, 1.0), (1.0, 1.0, -1.0), (1.0, 1.0, 1.0)], [], [(1, 3, 2, 0), (3, 7, 6, 2), (7, 5, 4, 6), (5, 1, 0, 4), (0, 2, 6, 4), (5, 7, 3, 1)])
me_cube_064.use_remesh_preserve_volume = False
me_cube_064.use_remesh_preserve_attributes = False
me_cube_064.use_mirror_vertex_groups = False
me_cube_064.update()
me_cube_063 = bpy.data.meshes.new('Cube.063')
me_cube_063.from_pydata([(-1.0, -1.0, -1.0), (-1.0, -1.0, 1.0), (-1.0, 1.0, -1.0), (-1.0, 1.0, 1.0), (1.0, -1.0, -1.0), (1.0, -1.0, 1.0), (1.0, 1.0, -1.0), (1.0, 1.0, 1.0)], [], [(1, 3, 2, 0), (3, 7, 6, 2), (7, 5, 4, 6), (5, 1, 0, 4), (0, 2, 6, 4), (5, 7, 3, 1)])
me_cube_063.use_remesh_preserve_volume = False
me_cube_063.use_remesh_preserve_attributes = False
me_cube_063.use_mirror_vertex_groups = False
me_cube_063.update()
me_cube_061 = bpy.data.meshes.new('Cube.061')
me_cube_061.from_pydata([(-1.0, -1.0, -1.0), (-1.0, -1.0, 1.0), (-1.0, 1.0, -1.0), (-1.0, 1.0, 1.0), (1.0, -1.0, -1.0), (1.0, -1.0, 1.0), (1.0, 1.0, -1.0), (1.0, 1.0, 1.0)], [], [(1, 3, 2, 0), (3, 7, 6, 2), (7, 5, 4, 6), (5, 1, 0, 4), (0, 2, 6, 4), (5, 7, 3, 1)])
me_cube_061.use_remesh_preserve_volume = False
me_cube_061.use_remesh_preserve_attributes = False
me_cube_061.use_mirror_vertex_groups = False
me_cube_061.update()
me_cube_060 = bpy.data.meshes.new('Cube.060')
me_cube_060.from_pydata([(-1.0, -1.0, -1.0), (-1.0, -1.0, 1.0), (-1.0, 1.0, -1.0), (-1.0, 1.0, 1.0), (1.0, -1.0, -1.0), (1.0, -1.0, 1.0), (1.0, 1.0, -1.0), (1.0, 1.0, 1.0)], [], [(1, 3, 2, 0), (3, 7, 6, 2), (7, 5, 4, 6), (5, 1, 0, 4), (0, 2, 6, 4), (5, 7, 3, 1)])
me_cube_060.use_remesh_preserve_volume = False
me_cube_060.use_remesh_preserve_attributes = False
me_cube_060.use_mirror_vertex_groups = False
me_cube_060.update()
me_cube_058 = bpy.data.meshes.new('Cube.058')
me_cube_058.from_pydata([(-1.0, -1.0, -1.0), (-1.0, -1.0, 1.0), (-1.0, 1.0, -1.0), (-1.0, 1.0, 1.0), (1.0, -1.0, -1.0), (1.0, -1.0, 1.0), (1.0, 1.0, -1.0), (1.0, 1.0, 1.0)], [], [(1, 3, 2, 0), (3, 7, 6, 2), (7, 5, 4, 6), (5, 1, 0, 4), (0, 2, 6, 4), (5, 7, 3, 1)])
me_cube_058.use_remesh_preserve_volume = False
me_cube_058.use_remesh_preserve_attributes = False
me_cube_058.use_mirror_vertex_groups = False
me_cube_058.update()
me_cube_055 = bpy.data.meshes.new('Cube.055')
me_cube_055.from_pydata([(-1.0, -1.0, -1.0), (-1.0, -1.0, 1.0), (-1.0, 1.0, -1.0), (-1.0, 1.0, 1.0), (1.0, -1.0, -1.0), (1.0, -1.0, 1.0), (1.0, 1.0, -1.0), (1.0, 1.0, 1.0)], [], [(1, 3, 2, 0), (3, 7, 6, 2), (7, 5, 4, 6), (5, 1, 0, 4), (0, 2, 6, 4), (5, 7, 3, 1)])
me_cube_055.use_remesh_preserve_volume = False
me_cube_055.use_remesh_preserve_attributes = False
me_cube_055.use_mirror_vertex_groups = False
me_cube_055.update()
me_cube_054 = bpy.data.meshes.new('Cube.054')
me_cube_054.from_pydata([(-1.0, -1.0, -1.0), (-1.0, -1.0, 1.0), (-1.0, 1.0, -1.0), (-1.0, 1.0, 1.0), (1.0, -1.0, -1.0), (1.0, -1.0, 1.0), (1.0, 1.0, -1.0), (1.0, 1.0, 1.0)], [], [(1, 3, 2, 0), (3, 7, 6, 2), (7, 5, 4, 6), (5, 1, 0, 4), (0, 2, 6, 4), (5, 7, 3, 1)])
me_cube_054.use_remesh_preserve_volume = False
me_cube_054.use_remesh_preserve_attributes = False
me_cube_054.use_mirror_vertex_groups = False
me_cube_054.update()
me_cube_053 = bpy.data.meshes.new('Cube.053')
me_cube_053.from_pydata([(-1.0, -1.0, -1.0), (-1.0, -1.0, 1.0), (-1.0, 1.0, -1.0), (-1.0, 1.0, 1.0), (1.0, -1.0, -1.0), (1.0, -1.0, 1.0), (1.0, 1.0, -1.0), (1.0, 1.0, 1.0)], [], [(1, 3, 2, 0), (3, 7, 6, 2), (7, 5, 4, 6), (5, 1, 0, 4), (0, 2, 6, 4), (5, 7, 3, 1)])
me_cube_053.use_remesh_preserve_volume = False
me_cube_053.use_remesh_preserve_attributes = False
me_cube_053.use_mirror_vertex_groups = False
me_cube_053.update()
me_cube_052 = bpy.data.meshes.new('Cube.052')
me_cube_052.from_pydata([(-1.0, -1.0, -1.0), (-1.0, -1.0, 1.0), (-1.0, 1.0, -1.0), (-1.0, 1.0, 1.0), (1.0, -1.0, -1.0), (1.0, -1.0, 1.0), (1.0, 1.0, -1.0), (1.0, 1.0, 1.0)], [], [(1, 3, 2, 0), (3, 7, 6, 2), (7, 5, 4, 6), (5, 1, 0, 4), (0, 2, 6, 4), (5, 7, 3, 1)])
me_cube_052.use_remesh_preserve_volume = False
me_cube_052.use_remesh_preserve_attributes = False
me_cube_052.use_mirror_vertex_groups = False
me_cube_052.update()
me_cube_051 = bpy.data.meshes.new('Cube.051')
me_cube_051.from_pydata([(-1.0, -1.0, -1.0), (-1.0, -1.0, 1.0), (-1.0, 1.0, -1.0), (-1.0, 1.0, 1.0), (1.0, -1.0, -1.0), (1.0, -1.0, 1.0), (1.0, 1.0, -1.0), (1.0, 1.0, 1.0)], [], [(1, 3, 2, 0), (3, 7, 6, 2), (7, 5, 4, 6), (5, 1, 0, 4), (0, 2, 6, 4), (5, 7, 3, 1)])
me_cube_051.use_remesh_preserve_volume = False
me_cube_051.use_remesh_preserve_attributes = False
me_cube_051.use_mirror_vertex_groups = False
me_cube_051.update()
me_punta_ancha = bpy.data.meshes.new('punta-ancha')
me_punta_ancha.from_pydata([(1.0, -1.0, -1.0), (1.0, -1.0, 1.0), (0.2376, 0.7952, -0.89), (-1.0, -1.0, -1.0), (-1.0, -1.0, 1.0), (-1.0, 0.9777, -0.9805), (0.8699, -0.5812, 0.7386), (0.8699, -0.5812, -0.9982), (-1.0, -0.5812, 0.7386), (-1.0, -0.5812, -0.9982), (1.0, -1.0, -0.8834), (0.2484, 0.8109, -0.7999), (-1.0, 1.003, -0.8849), (-1.0, -1.0, -0.8834), (-1.0, -0.5812, -0.8834), (0.9145, -0.715, -0.8834), (0.449, 0.6726, -0.05995), (0.3925, 0.7448, -0.1627), (-1.0, 1.04, -0.1934), (-1.0, 1.006, -0.05601), (0.2999, 0.8348, -0.4274), (0.2723, 0.8456, -0.5554), (-1.0, 1.062, -0.6204), (-1.0, 1.07, -0.4821), (-0.4517, 0.9403, -0.962), (0.154, 0.8178, -0.9012), (-0.2852, -1.0, 1.0), (0.8419, -1.0, 1.0), (0.8419, -1.0, -1.0), (-0.2852, -1.0, -1.0), (-0.3165, -0.5812, 0.7386), (0.5829, -0.2952, 0.5604), (0.7221, -0.5812, -0.9982), (-0.3165, -0.5812, -0.9982), (-0.4452, 0.9636, -0.8673), (0.1646, 0.8345, -0.8103), (0.8419, -1.0, -0.8834), (-0.2852, -1.0, -0.8834), (0.1882, 0.8716, -0.5632), (0.2153, 0.8627, -0.4338), (0.3064, 0.7775, -0.167), (0.3625, 0.7079, -0.06121), (1.0, -1.0, -0.6018), (1.0, -1.0, -0.4571), (1.0, -1.0, -0.1683), (-1.0, -1.0, -0.1683), (-1.0, -1.0, -0.4571), (-1.0, -1.0, -0.6018), (-1.0, -0.5812, -0.1683), (-1.0, -0.5812, -0.4571), (-1.0, -0.5812, -0.6018), (0.9145, -0.715, -0.1683), (0.9145, -0.715, -0.4571), (0.9145, -0.715, -0.6018), (-0.2852, -1.0, -0.6018), (-0.2852, -1.0, -0.4571), (-0.2852, -1.0, -0.1683), (0.8419, -1.0, -0.6018), (0.8419, -1.0, -0.4571), (0.8419, -1.0, -0.1683), (1.0, -1.0, -0.04746), (-0.2852, -1.0, -0.04746), (0.8419, -1.0, -0.04746), (-1.0, -1.0, -0.04746), (-1.0, -0.5812, -0.04746), (0.9145, -0.715, -0.04746), (-0.8662, -1.0, -1.0), (-0.8749, -0.5812, -0.9982), (-0.8662, -1.0, -0.8834), (-0.905, 1.061, -0.6201), (-0.9019, 1.069, -0.4818), (-0.8912, 1.038, -0.1932), (-0.8839, 1.003, -0.05812), (-0.9088, 0.9766, -0.98), (-0.8662, -1.0, 1.0), (-0.8165, 0.1373, 0.2916), (-0.9076, 1.002, -0.8844), (-0.8662, -1.0, -0.6018), (-0.8662, -1.0, -0.4571), (-0.8662, -1.0, -0.1683), (-0.8662, -1.0, -0.04746), (-0.03987, 0.8653, -0.9248), (0.4934, -1.0, 1.0), (0.4934, -1.0, -1.0), (0.3962, -0.5812, 0.7386), (0.3962, -0.5812, -0.9982), (-0.03004, 0.8844, -0.8323), (0.4934, -1.0, -0.8834), (0.4934, -1.0, -0.6018), (0.4934, -1.0, -0.4571), (0.4934, -1.0, -0.1683), (0.4934, -1.0, -0.04746), (-0.8165, 0.1113, 0.1792), (-0.3165, -0.5815, 0.6102), (0.3962, -0.5815, 0.6102), (0.5829, -0.3181, 0.4461), (-0.9045, 0.941, -0.9147), (-0.4276, 0.8987, -0.8948), (-0.004262, 0.8133, -0.8545), (0.1922, 0.7603, -0.8296), (0.01919, 0.856, -0.618), (-0.4114, 0.9526, -0.6501), (0.04505, 0.8524, -0.4942), (-0.3956, 0.9583, -0.5224), (0.1324, 0.7846, -0.2385), (-0.3427, 0.9204, -0.2578), (0.1868, 0.7252, -0.1343), (-0.3083, 0.8809, -0.1409), (0.2448, 0.789, -0.4772), (0.337, 0.7083, -0.2279), (0.3931, 0.6419, -0.1295), (0.2171, 0.797, -0.5983), (-0.9015, 1.001, -0.6663), (-0.8983, 1.012, -0.5366), (-0.8868, 0.99, -0.2671), (-0.8791, 0.9618, -0.1416), (0.3246, 0.7217, -0.7485), (0.315, 0.7092, -0.8256), (0.8308, -0.4553, -0.9), (0.8754, -0.589, -0.8051), (0.8754, -0.589, -0.5724), (0.4503, 0.6613, -0.2103), (0.4985, 0.5996, -0.1249), (0.779, -0.2999, 0.4408), (0.3461, 0.7496, -0.5408), (0.3703, 0.7395, -0.4325), (0.8754, -0.589, -0.1141), (0.8754, -0.589, -0.2139), (0.8754, -0.589, -0.4527), (0.2663, 0.7257, -0.7612), (0.2565, 0.7123, -0.8391), (0.7455, -0.4818, -0.9), (0.79, -0.6155, -0.8051), (0.79, -0.6155, -0.5724), (0.3955, 0.67, -0.2148), (0.4452, 0.6087, -0.1277), (0.6937, -0.3265, 0.4408), (0.2884, 0.7558, -0.5505), (0.3132, 0.7467, -0.4407), (0.79, -0.6155, -0.1141), (0.79, -0.6155, -0.2139), (0.79, -0.6155, -0.4527), (1.0, -1.0, 0.5741), (-0.2852, -1.0, 0.5741), (0.8419, -1.0, 0.5741), (-1.0, -1.0, 0.5741), (-1.0, -0.5812, 0.419), (0.9145, -0.715, 0.419), (-0.8662, -1.0, 0.5741), (0.4934, -1.0, 0.5741), (0.8754, -0.589, 0.2715), (0.79, -0.6155, 0.2715)], [], [(15, 7, 118, 119), (144, 142, 1, 27), (14, 9, 3, 13), (28, 0, 10, 36), (21, 20, 125, 124), (27, 1, 6, 31), (12, 5, 9, 14), (10, 0, 7, 15), (67, 9, 5, 73), (73, 5, 12, 76), (76, 12, 22, 69), (41, 16, 17, 40), (42, 10, 15, 53), (22, 12, 14, 50, 49, 48, 64, 146, 8, 19, 18, 23), (50, 14, 13, 47), (39, 20, 21, 38), (72, 19, 8, 75), (66, 3, 9, 67), (70, 23, 18, 71), (20, 39, 40, 17), (69, 70, 113, 112), (0, 28, 32, 7), (83, 29, 33, 85), (16, 41, 31, 6), (31, 41, 110, 95), (35, 86, 98, 99), (71, 72, 115, 114), (34, 76, 96, 97), (38, 35, 99, 111), (11, 35, 38, 21), (41, 40, 109, 110), (2, 25, 35, 11), (81, 24, 34, 86), (7, 32, 25, 2), (85, 33, 24, 81), (74, 26, 30, 75), (82, 27, 31, 84), (66, 29, 37, 68), (83, 28, 36, 87), (148, 143, 26, 74), (149, 144, 27, 82), (87, 36, 57, 88), (88, 57, 58, 89), (89, 58, 59, 90), (68, 37, 54, 77), (77, 54, 55, 78), (78, 55, 56, 79), (64, 48, 45, 63), (48, 49, 46, 45), (49, 50, 47, 46), (60, 44, 51, 65), (44, 43, 52, 51), (43, 42, 53, 52), (36, 10, 42, 57), (57, 42, 43, 58), (58, 43, 44, 59), (147, 65, 126, 150), (52, 53, 120, 128), (2, 11, 116, 117), (142, 60, 65, 147), (146, 64, 63, 145), (90, 59, 62, 91), (79, 56, 61, 80), (59, 44, 60, 62), (7, 2, 117, 118), (45, 79, 80, 63), (46, 78, 79, 45), (47, 77, 78, 46), (13, 68, 77, 47), (145, 148, 74, 4), (3, 66, 68, 13), (4, 74, 75, 8), (19, 72, 71, 18), (23, 70, 69, 22), (86, 34, 97, 98), (29, 66, 67, 33), (76, 69, 112, 96), (40, 39, 108, 109), (24, 73, 76, 34), (33, 67, 73, 24), (56, 90, 91, 61), (55, 89, 90, 56), (54, 88, 89, 55), (37, 87, 88, 54), (143, 149, 82, 26), (29, 83, 87, 37), (26, 82, 84, 30), (32, 85, 81, 25), (25, 81, 86, 35), (72, 75, 92, 115), (84, 31, 95, 94), (39, 38, 111, 108), (30, 84, 94, 93), (28, 83, 85, 32), (75, 30, 93, 92), (102, 103, 105, 104), (106, 107, 93, 94), (113, 103, 101, 112), (102, 108, 111, 100), (115, 107, 105, 114), (106, 110, 109, 104), (98, 97, 101, 100), (103, 113, 114, 105), (107, 115, 92, 93), (97, 96, 112, 101), (99, 98, 100, 111), (107, 106, 104, 105), (103, 102, 100, 101), (110, 106, 94, 95), (108, 102, 104, 109), (70, 71, 114, 113), (118, 117, 130, 131), (116, 124, 137, 129), (117, 116, 129, 130), (124, 125, 138, 137), (122, 123, 136, 135), (121, 122, 135, 134), (11, 21, 124, 116), (20, 17, 121, 125), (17, 16, 122, 121), (65, 51, 127, 126), (16, 6, 123, 122), (53, 15, 119, 120), (51, 52, 128, 127), (132, 131, 130, 129), (135, 136, 151, 139), (138, 134, 140, 141), (137, 138, 141, 133), (133, 132, 129, 137), (134, 135, 139, 140), (150, 126, 139, 151), (125, 121, 134, 138), (119, 118, 131, 132), (126, 127, 140, 139), (120, 119, 132, 133), (127, 128, 141, 140), (128, 120, 133, 141), (123, 150, 151, 136), (61, 91, 149, 143), (63, 80, 148, 145), (8, 146, 145, 4), (1, 142, 147, 6), (6, 147, 150, 123), (91, 62, 144, 149), (80, 61, 143, 148), (62, 60, 142, 144)])
me_punta_ancha.use_remesh_preserve_volume = False
me_punta_ancha.use_remesh_preserve_attributes = False
me_punta_ancha.use_mirror_vertex_groups = False
me_punta_ancha.update()
me_cube_047 = bpy.data.meshes.new('Cube.047')
me_cube_047.from_pydata([(-1.0, -1.0, -1.0), (-1.0, -1.0, 1.0), (-1.0, 1.0, -1.0), (-1.0, 1.0, 1.0), (1.0, -1.0, -1.0), (1.0, -1.0, 1.0), (1.0, 1.0, -1.0), (1.0, 1.0, 1.0)], [], [(1, 3, 2, 0), (3, 7, 6, 2), (7, 5, 4, 6), (5, 1, 0, 4), (0, 2, 6, 4), (5, 7, 3, 1)])
me_cube_047.use_remesh_preserve_volume = False
me_cube_047.use_remesh_preserve_attributes = False
me_cube_047.use_mirror_vertex_groups = False
me_cube_047.update()
me_cube_046 = bpy.data.meshes.new('Cube.046')
me_cube_046.from_pydata([(-1.0, -1.0, -1.0), (-1.0, -1.0, 1.0), (-1.0, 1.0, -1.0), (-1.0, 1.0, 1.0), (1.0, -1.0, -1.0), (1.0, -1.0, 1.0), (1.0, 1.0, -1.0), (1.0, 1.0, 1.0)], [], [(1, 3, 2, 0), (3, 7, 6, 2), (7, 5, 4, 6), (5, 1, 0, 4), (0, 2, 6, 4), (5, 7, 3, 1)])
me_cube_046.use_remesh_preserve_volume = False
me_cube_046.use_remesh_preserve_attributes = False
me_cube_046.use_mirror_vertex_groups = False
me_cube_046.update()
me_cube_045 = bpy.data.meshes.new('Cube.045')
me_cube_045.from_pydata([(-1.0, -1.0, -1.0), (-1.0, -1.0, 1.0), (-1.0, 1.0, -1.0), (-1.0, 1.0, 1.0), (1.0, -1.0, -1.0), (1.0, -1.0, 1.0), (1.0, 1.0, -1.0), (1.0, 1.0, 1.0)], [], [(1, 3, 2, 0), (3, 7, 6, 2), (7, 5, 4, 6), (5, 1, 0, 4), (0, 2, 6, 4), (5, 7, 3, 1)])
me_cube_045.use_remesh_preserve_volume = False
me_cube_045.use_remesh_preserve_attributes = False
me_cube_045.use_mirror_vertex_groups = False
me_cube_045.update()
me_cube_044 = bpy.data.meshes.new('Cube.044')
me_cube_044.from_pydata([(-1.0, -1.0, -1.0), (-1.0, -1.0, 1.0), (-1.0, 1.0, -1.0), (-1.0, 1.0, 1.0), (1.0, -1.0, -1.0), (1.0, -1.0, 1.0), (1.0, 1.0, -1.0), (1.0, 1.0, 1.0)], [], [(1, 3, 2, 0), (3, 7, 6, 2), (7, 5, 4, 6), (5, 1, 0, 4), (0, 2, 6, 4), (5, 7, 3, 1)])
me_cube_044.use_remesh_preserve_volume = False
me_cube_044.use_remesh_preserve_attributes = False
me_cube_044.use_mirror_vertex_groups = False
me_cube_044.update()
me_cube_043 = bpy.data.meshes.new('Cube.043')
me_cube_043.from_pydata([(-1.0, -1.0, -1.0), (-1.0, -1.0, 1.0), (-1.0, 1.0, -1.0), (-1.0, 1.0, 1.0), (1.0, -1.0, -1.0), (1.0, -1.0, 1.0), (1.0, 1.0, -1.0), (1.0, 1.0, 1.0)], [], [(1, 3, 2, 0), (3, 7, 6, 2), (7, 5, 4, 6), (5, 1, 0, 4), (0, 2, 6, 4), (5, 7, 3, 1)])
me_cube_043.use_remesh_preserve_volume = False
me_cube_043.use_remesh_preserve_attributes = False
me_cube_043.use_mirror_vertex_groups = False
me_cube_043.update()
me_cube_042 = bpy.data.meshes.new('Cube.042')
me_cube_042.from_pydata([(-1.0, -1.0, -1.0), (-1.0, -1.0, 1.0), (-1.0, 1.0, -1.0), (-1.0, 1.0, 1.0), (1.0, -1.0, -1.0), (1.0, -1.0, 1.0), (1.0, 1.0, -1.0), (1.0, 1.0, 1.0)], [], [(1, 3, 2, 0), (3, 7, 6, 2), (7, 5, 4, 6), (5, 1, 0, 4), (0, 2, 6, 4), (5, 7, 3, 1)])
me_cube_042.use_remesh_preserve_volume = False
me_cube_042.use_remesh_preserve_attributes = False
me_cube_042.use_mirror_vertex_groups = False
me_cube_042.update()
me_cube_041 = bpy.data.meshes.new('Cube.041')
me_cube_041.from_pydata([(-1.0, -1.0, -1.0), (-1.0, -1.0, 1.0), (-1.0, 1.0, -1.0), (-1.0, 1.0, 1.0), (1.0, -1.0, -1.0), (1.0, -1.0, 1.0), (1.0, 1.0, -1.0), (1.0, 1.0, 1.0)], [], [(1, 3, 2, 0), (3, 7, 6, 2), (7, 5, 4, 6), (5, 1, 0, 4), (0, 2, 6, 4), (5, 7, 3, 1)])
me_cube_041.use_remesh_preserve_volume = False
me_cube_041.use_remesh_preserve_attributes = False
me_cube_041.use_mirror_vertex_groups = False
me_cube_041.update()
me_codo2 = bpy.data.meshes.new('codo2')
me_codo2.from_pydata([(-1.0, -1.0, -1.0), (-1.0, -1.0, 1.0), (1.0, -1.0, -1.0), (1.0, -1.0, 1.0), (1.0, 1.0, -1.0), (1.0, 1.0, 1.0), (-1.0, -0.5653, -1.0), (0.5653, 1.0, -1.0), (0.5653, 1.0, 1.0), (-1.0, -0.5653, 1.0)], [], [(0, 6, 7, 4, 2), (1, 9, 6, 0), (5, 3, 2, 4), (3, 1, 0, 2), (3, 5, 8, 9, 1), (8, 7, 6, 9), (8, 5, 4, 7)])
me_codo2.use_remesh_preserve_volume = False
me_codo2.use_remesh_preserve_attributes = False
me_codo2.use_mirror_vertex_groups = False
me_codo2.update()
me_ala2 = bpy.data.meshes.new('ala2')
me_ala2.from_pydata([(1.0, -1.0, -1.0), (1.0, -1.0, 1.0), (1.0, 1.0, -1.0), (1.0, 1.0, 1.0), (-1.0, -1.0, -0.3333), (-1.0, -1.0, 0.3333), (-1.0, -0.5, -0.3333), (-1.0, -0.5, 0.3333), (1.0, -1.0, -0.3333), (1.0, -1.0, 0.3333), (1.0, 1.0, 0.3333), (1.0, 1.0, -0.3333)], [], [(8, 0, 2, 11), (0, 4, 6, 2), (5, 1, 3, 7), (7, 6, 4, 5), (5, 4, 8, 9), (4, 0, 8), (3, 10, 7), (10, 11, 6, 7), (1, 9, 10, 3), (9, 8, 11, 10), (5, 9, 1), (11, 2, 6)])
me_ala2.use_remesh_preserve_volume = False
me_ala2.use_remesh_preserve_attributes = False
me_ala2.use_mirror_vertex_groups = False
me_ala2.update()
me_punta_ancha2 = bpy.data.meshes.new('punta-ancha2')
me_punta_ancha2.from_pydata([(-1.0, -1.0, -1.0), (-1.0, -1.0, 1.0), (-1.0, 1.0, -0.9916), (1.0, -1.0, -1.0), (1.0, -1.0, 1.0), (1.0, 1.0, -0.9916), (-1.0, -0.5812, 0.7386), (-1.0, -0.5812, -0.9982), (1.0, -0.5812, 0.7386), (1.0, -0.5812, -0.9982), (0.8652, 1.0, -0.9916), (-0.8652, 1.0, -0.9916), (0.8652, -1.0, 1.0), (-0.8652, -1.0, 1.0), (-0.8652, -1.0, -1.0), (0.8652, -1.0, -1.0), (0.8652, -0.3323, 0.585), (-0.8652, 0.1371, 0.2951), (-0.8652, -0.5812, -0.9982), (0.8652, -0.5812, -0.9982), (-1.0, -1.0, -0.7089), (-1.0, 1.0, -0.8834), (1.0, 1.0, -0.8834), (1.0, -1.0, -0.7089), (1.0, -0.5812, -0.7454), (-1.0, -0.5812, -0.7454), (0.8652, -1.0, -0.7089), (-0.8652, -1.0, -0.7089), (-0.8652, 1.0, -0.8834), (0.8652, 1.0, -0.8834), (-1.0, 0.6993, -0.06091), (-1.0, 0.8039, -0.171), (1.0, 0.8039, -0.171), (1.0, 0.6993, -0.06091), (-0.8652, 0.6993, -0.06091), (-0.8652, 0.8039, -0.171), (0.8652, 0.8039, -0.171), (0.8652, 0.6993, -0.06091), (-1.0, 0.9626, -0.4571), (-1.0, 1.0, -0.6018), (1.0, 1.0, -0.6018), (1.0, 0.9626, -0.4571), (-0.8652, 0.9626, -0.4571), (-0.8652, 1.0, -0.6018), (0.8652, 1.0, -0.6018), (0.8652, 0.9626, -0.4571), (0.8652, -0.3322, 0.5079), (-0.8652, 0.1372, 0.218), (0.8652, 0.9185, -0.8768), (-0.8652, 0.9185, -0.8768), (0.8652, 0.7325, -0.2012), (0.8652, 0.6334, -0.09678), (-0.8652, 0.6334, -0.09678), (-0.8652, 0.7325, -0.2012), (0.8652, 0.9185, -0.6098), (0.8652, 0.883, -0.4725), (-0.8652, 0.883, -0.4725), (-0.8652, 0.9185, -0.6098), (0.4763, 1.0, -0.9916), (-0.5957, 1.0, -0.9916), (0.4763, -1.0, 1.0), (-0.5957, -1.0, 1.0), (-0.5957, -1.0, -1.0), (0.4763, -1.0, -1.0), (0.4763, -0.5812, 0.7386), (-0.5957, -0.09511, 0.4399), (-0.5957, -0.5812, -0.9982), (0.4763, -0.5812, -0.9982), (0.4763, 1.0, -0.8834), (-0.5957, 1.0, -0.8834), (-0.5957, -1.0, -0.7089), (0.4763, -1.0, -0.7089), (0.4763, -0.5811, 0.6614), (-0.5957, -0.095, 0.3628), (0.4763, 0.9185, -0.8768), (-0.5957, 0.9185, -0.8768), (-0.5957, 0.6334, -0.09678), (0.4763, 0.6334, -0.09678), (0.4763, 0.7325, -0.2012), (-0.5957, 0.7325, -0.2012), (0.4763, 0.9185, -0.6098), (-0.5957, 0.9185, -0.6098), (-0.5957, 0.883, -0.4725), (0.4763, 0.883, -0.4725)], [], [(25, 21, 2, 7), (29, 22, 5, 10), (24, 23, 3, 9), (27, 20, 0, 14), (19, 10, 5, 9), (6, 30, 31, 38, 39, 21, 25), (13, 17, 6, 1), (15, 19, 9, 3), (22, 24, 9, 5), (20, 25, 7, 0), (0, 7, 18, 14), (63, 67, 19, 15), (4, 8, 16, 12), (61, 65, 17, 13), (7, 2, 11, 18), (67, 58, 10, 19), (23, 26, 15, 3), (70, 27, 14, 62), (21, 28, 11, 2), (68, 29, 10, 58), (36, 32, 41, 45), (61, 13, 27, 70), (4, 12, 26, 23), (1, 6, 25, 20), (40, 41, 32, 33, 8, 24, 22), (13, 1, 20, 27), (8, 4, 23, 24), (42, 35, 53, 56), (44, 40, 22, 29), (16, 37, 51, 46), (17, 34, 30, 6), (44, 29, 48, 54), (8, 33, 37, 16), (37, 33, 32, 36), (30, 34, 35, 31), (35, 34, 52, 53), (31, 35, 42, 38), (40, 44, 45, 41), (43, 39, 38, 42), (45, 44, 54, 55), (39, 43, 28, 21), (78, 50, 55, 83), (80, 54, 48, 74), (73, 76, 52, 47), (77, 51, 50, 78), (81, 57, 56, 82), (37, 36, 50, 51), (69, 28, 49, 75), (36, 45, 55, 50), (34, 17, 47, 52), (43, 42, 56, 57), (28, 43, 57, 49), (64, 16, 46, 72), (17, 65, 73, 47), (65, 64, 72, 73), (29, 68, 74, 48), (68, 69, 75, 74), (54, 80, 83, 55), (80, 81, 82, 83), (52, 76, 79, 53), (76, 77, 78, 79), (46, 51, 77, 72), (72, 77, 76, 73), (57, 81, 75, 49), (81, 80, 74, 75), (53, 79, 82, 56), (79, 78, 83, 82), (12, 60, 71, 26), (60, 61, 70, 71), (28, 69, 59, 11), (69, 68, 58, 59), (26, 71, 63, 15), (71, 70, 62, 63), (18, 11, 59, 66), (66, 59, 58, 67), (12, 16, 64, 60), (60, 64, 65, 61), (14, 18, 66, 62), (62, 66, 67, 63)])
me_punta_ancha2.use_remesh_preserve_volume = False
me_punta_ancha2.use_remesh_preserve_attributes = False
me_punta_ancha2.use_mirror_vertex_groups = False
me_punta_ancha2.update()
me_ala = bpy.data.meshes.new('ala')
me_ala.from_pydata([(-1.0, -1.0, -1.0), (-1.0, -1.0, 1.0), (-1.0, 1.0, -1.0), (-1.0, 1.0, 1.0), (-1.0, -1.0, -0.3333), (-1.0, -1.0, 0.3333), (-1.0, 1.0, 0.3333), (-1.0, 1.0, -0.3333), (-1.0, -1.0, -0.1111), (-1.0, -1.0, 0.1111), (-1.0, 1.0, 0.1111), (-1.0, 1.0, -0.1111), (0.552, -0.164, -0.3333), (0.7325, -0.3915, -0.3333), (0.5577, -0.1683, -0.3789), (0.7325, -0.3915, 0.3333), (0.552, -0.164, 0.3333), (0.5577, -0.1683, 0.3789), (0.552, -0.164, 0.1111), (0.7325, -0.3915, 0.1111), (0.7325, -0.3915, -0.1111), (0.552, -0.164, -0.1111), (0.9802, -0.955, -0.3333), (0.9508, -1.0, -0.3333), (0.9534, -1.0, -0.3489), (0.9508, -1.0, 0.3333), (0.9802, -0.955, 0.3333), (0.9534, -1.0, 0.3489), (0.9802, -0.955, 0.1111), (0.9508, -1.0, 0.1111), (0.9508, -1.0, -0.1111), (0.9802, -0.955, -0.1111)], [], [(4, 7, 2, 0), (25, 27, 1, 5), (27, 26, 15, 17, 3, 1), (11, 21, 12, 7), (24, 23, 4, 0), (20, 31, 22, 13), (6, 16, 18, 10), (10, 18, 19, 28, 29, 9), (1, 3, 6, 5), (8, 11, 7, 4), (25, 5, 9, 29), (30, 8, 4, 23), (5, 6, 10, 9), (11, 8, 30, 31, 20, 21), (15, 26, 28, 19), (3, 17, 16, 6), (12, 13, 14), (15, 16, 17), (20, 13, 12, 21), (15, 19, 18, 16), (7, 12, 14, 2), (22, 23, 24), (25, 26, 27), (30, 23, 22, 31), (25, 29, 28, 26), (0, 2, 14, 13, 22, 24)])
me_ala.use_remesh_preserve_volume = False
me_ala.use_remesh_preserve_attributes = False
me_ala.use_mirror_vertex_groups = False
me_ala.update()

# ---- objects
ob_cube_120 = bpy.data.objects.new('Cube.120', me_punta)
ob_cube_119 = bpy.data.objects.new('Cube.119', me_punta)
ob_cube_118 = bpy.data.objects.new('Cube.118', me_medio)
ob_cube_117 = bpy.data.objects.new('Cube.117', me_medio)
ob_cube_116 = bpy.data.objects.new('Cube.116', me_cube_085)
ob_cube_115 = bpy.data.objects.new('Cube.115', me_cube_085)
ob_cube_114 = bpy.data.objects.new('Cube.114', me_atras2)
ob_cube_113 = bpy.data.objects.new('Cube.113', me_atras2)
ob_cube_112 = bpy.data.objects.new('Cube.112', me_codo3)
ob_cube_111 = bpy.data.objects.new('Cube.111', me_codo3)
ob_cube_110 = bpy.data.objects.new('Cube.110', me_medio)
ob_cube_109 = bpy.data.objects.new('Cube.109', me_medio)
ob_cube_108 = bpy.data.objects.new('Cube.108', me_esquina)
ob_cube_107 = bpy.data.objects.new('Cube.107', me_esquina)
ob_cube_106 = bpy.data.objects.new('Cube.106', me_punta2)
ob_cube_105 = bpy.data.objects.new('Cube.105', me_punta2)
ob_cube_104 = bpy.data.objects.new('Cube.104', me_atras)
ob_cube_103 = bpy.data.objects.new('Cube.103', me_atras)
ob_cube_102 = bpy.data.objects.new('Cube.102', me_medio2)
ob_cube_101 = bpy.data.objects.new('Cube.101', me_medio2)
ob_cube_100 = bpy.data.objects.new('Cube.100', me_codo3)
ob_cube_099 = bpy.data.objects.new('Cube.099', me_codo3)
ob_cube_098 = bpy.data.objects.new('Cube.098', me_esquina)
ob_cube_097 = bpy.data.objects.new('Cube.097', me_esquina)
ob_cube_096 = bpy.data.objects.new('Cube.096', me_codo)
ob_cube_095 = bpy.data.objects.new('Cube.095', me_codo)
ob_cube_094 = bpy.data.objects.new('Cube.094', me_cube_074)
ob_cube_093 = bpy.data.objects.new('Cube.093', me_cube_074)
ob_cube_092 = bpy.data.objects.new('Cube.092', me_punta)
ob_cube_091 = bpy.data.objects.new('Cube.091', me_punta)
ob_cube_090 = bpy.data.objects.new('Cube.090', me_medio)
ob_cube_089 = bpy.data.objects.new('Cube.089', me_medio)
ob_cube_088 = bpy.data.objects.new('Cube.088', me_cube_071)
ob_cube_087 = bpy.data.objects.new('Cube.087', me_cube_071)
ob_cube_086 = bpy.data.objects.new('Cube.086', me_codo)
ob_cube_085 = bpy.data.objects.new('Cube.085', me_codo)
ob_cube_084 = bpy.data.objects.new('Cube.084', me_medio2)
ob_cube_083 = bpy.data.objects.new('Cube.083', me_medio2)
ob_cube_082 = bpy.data.objects.new('Cube.082', me_cube_068)
ob_cube_081 = bpy.data.objects.new('Cube.081', me_cube_068)
ob_cube_080 = bpy.data.objects.new('Cube.080', me_esquina2)
ob_cube_079 = bpy.data.objects.new('Cube.079', me_esquina2)
ob_cube_078 = bpy.data.objects.new('Cube.078', me_esquina2)
ob_cube_077 = bpy.data.objects.new('Cube.077', me_esquina2)
ob_cube_063 = bpy.data.objects.new('Cube.063', me_cube_065)
ob_cube_062 = bpy.data.objects.new('Cube.062', me_cube_065)
ob_cube_061 = bpy.data.objects.new('Cube.061', me_cube_064)
ob_cube_060 = bpy.data.objects.new('Cube.060', me_cube_064)
ob_cube_059 = bpy.data.objects.new('Cube.059', me_cube_063)
ob_cube_058 = bpy.data.objects.new('Cube.058', me_cube_063)
ob_cube_057 = bpy.data.objects.new('Cube.057', me_medio)
ob_cube_055 = bpy.data.objects.new('Cube.055', me_medio)
ob_cube_054 = bpy.data.objects.new('Cube.054', me_cube_061)
ob_cube_053 = bpy.data.objects.new('Cube.053', me_cube_061)
ob_cube_052 = bpy.data.objects.new('Cube.052', me_cube_060)
ob_cube_051 = bpy.data.objects.new('Cube.051', me_cube_060)
ob_cube_050 = bpy.data.objects.new('Cube.050', me_medio)
ob_cube_048 = bpy.data.objects.new('Cube.048', me_medio)
ob_cube_047 = bpy.data.objects.new('Cube.047', me_cube_058)
ob_cube_046 = bpy.data.objects.new('Cube.046', me_cube_058)
ob_cube_045 = bpy.data.objects.new('Cube.045', me_esquina)
ob_cube_044 = bpy.data.objects.new('Cube.044', me_esquina)
ob_cube_043 = bpy.data.objects.new('Cube.043', me_codo)
ob_cube_042 = bpy.data.objects.new('Cube.042', me_codo)
ob_cube_041 = bpy.data.objects.new('Cube.041', me_cube_055)
ob_cube_040 = bpy.data.objects.new('Cube.040', me_cube_055)
ob_cube_039 = bpy.data.objects.new('Cube.039', me_cube_054)
ob_cube_037 = bpy.data.objects.new('Cube.037', me_cube_054)
ob_cube_036 = bpy.data.objects.new('Cube.036', me_cube_053)
ob_cube_032 = bpy.data.objects.new('Cube.032', me_cube_053)
ob_cube_031 = bpy.data.objects.new('Cube.031', me_cube_052)
ob_cube_030 = bpy.data.objects.new('Cube.030', me_cube_052)
ob_cube_029 = bpy.data.objects.new('Cube.029', me_cube_051)
ob_cube_027 = bpy.data.objects.new('Cube.027', me_cube_051)
ob_cube_026 = bpy.data.objects.new('Cube.026', me_medio2)
ob_cube_025 = bpy.data.objects.new('Cube.025', me_medio2)
ob_cube_024 = bpy.data.objects.new('Cube.024', me_esquina)
ob_cube_023 = bpy.data.objects.new('Cube.023', me_esquina)
ob_cube_022 = bpy.data.objects.new('Cube.022', me_punta_ancha)
ob_cube_021 = bpy.data.objects.new('Cube.021', me_punta_ancha)
ob_cube_020 = bpy.data.objects.new('Cube.020', me_cube_047)
ob_cube_019 = bpy.data.objects.new('Cube.019', me_cube_047)
ob_cube_016 = bpy.data.objects.new('Cube.016', me_cube_046)
ob_cube_015 = bpy.data.objects.new('Cube.015', me_cube_046)
ob_cube_014 = bpy.data.objects.new('Cube.014', me_cube_045)
ob_cube_013 = bpy.data.objects.new('Cube.013', me_cube_045)
ob_cube_012 = bpy.data.objects.new('Cube.012', me_cube_044)
ob_cube_011 = bpy.data.objects.new('Cube.011', me_cube_044)
ob_cube_010 = bpy.data.objects.new('Cube.010', me_cube_043)
ob_cube_009 = bpy.data.objects.new('Cube.009', me_cube_043)
ob_cube_008 = bpy.data.objects.new('Cube.008', me_cube_042)
ob_cube_007 = bpy.data.objects.new('Cube.007', me_cube_042)
ob_cube_006 = bpy.data.objects.new('Cube.006', me_cube_041)
ob_cube_005 = bpy.data.objects.new('Cube.005', me_cube_041)
ob_cube_004 = bpy.data.objects.new('Cube.004', me_medio2)
ob_cube_003 = bpy.data.objects.new('Cube.003', me_medio2)
ob_cube_002 = bpy.data.objects.new('Cube.002', me_codo)
ob_cube = bpy.data.objects.new('Cube', me_codo)
ob_cube_076 = bpy.data.objects.new('Cube.076', me_codo3)
ob_cube_001 = bpy.data.objects.new('Cube.001', me_codo2)
ob_cube_056 = bpy.data.objects.new('Cube.056', me_codo)
ob_cube_049 = bpy.data.objects.new('Cube.049', me_medio2)
ob_punta_ancha_002 = bpy.data.objects.new('punta-ancha.002', me_punta_ancha)
ob_cube_075 = bpy.data.objects.new('Cube.075', me_esquina2)
ob_cube_000 = bpy.data.objects.new('Cube.000', me_ala2)
ob_cube_018 = bpy.data.objects.new('Cube.018', me_atras2)
ob_cube_017 = bpy.data.objects.new('Cube.017', me_medio)
ob_punta_ancha_001 = bpy.data.objects.new('punta-ancha.001', me_punta_ancha2)
ob_cube_038 = bpy.data.objects.new('Cube.038', me_punta2)
ob_cube_035 = bpy.data.objects.new('Cube.035', me_esquina)
ob_cube_034 = bpy.data.objects.new('Cube.034', me_ala)
ob_cube_033 = bpy.data.objects.new('Cube.033', me_atras)
ob_cube_028 = bpy.data.objects.new('Cube.028', me_punta)

# ---- transforms, parenting, visibility, modifiers, constraints
ob_cube_120.location = (-11.0, 27.0, 0.0)
ob_cube_120.scale = (-1.0, 1.0, 1.0)
ob_cube_120.lineart.crease_threshold = 0.0
ob_cube_119.location = (11.0, 27.0, 0.0)
ob_cube_119.lineart.crease_threshold = 0.0
ob_cube_118.location = (-11.0, 25.0, 0.0)
ob_cube_118.scale = (-1.0, 1.0, 1.0)
ob_cube_118.lineart.crease_threshold = 0.0
ob_cube_117.location = (11.0, 25.0, 0.0)
ob_cube_117.lineart.crease_threshold = 0.0
ob_cube_116.location = (-11.0, 23.0, 0.0)
ob_cube_116.scale = (-1.0, 1.0, 1.0)
ob_cube_116.lineart.crease_threshold = 0.0
ob_cube_115.location = (11.0, 23.0, 0.0)
ob_cube_115.lineart.crease_threshold = 0.0
ob_cube_114.location = (-11.0, 21.0, 0.0)
ob_cube_114.scale = (-1.0, 1.0, 1.0)
ob_cube_114.lineart.crease_threshold = 0.0
ob_cube_113.location = (11.0, 21.0, 0.0)
ob_cube_113.lineart.crease_threshold = 0.0
ob_cube_112.location = (-11.0, 15.0, 0.0)
ob_cube_112.scale = (-1.0, 1.0, 1.0)
ob_cube_112.lineart.crease_threshold = 0.0
ob_cube_111.location = (11.0, 15.0, 0.0)
ob_cube_111.lineart.crease_threshold = 0.0
ob_cube_110.location = (-11.0, 13.0, 0.0)
ob_cube_110.scale = (-1.0, 1.0, 1.0)
ob_cube_110.lineart.crease_threshold = 0.0
ob_cube_109.location = (11.0, 13.0, 0.0)
ob_cube_109.lineart.crease_threshold = 0.0
ob_cube_108.location = (-11.0, 11.0, 0.0)
ob_cube_108.scale = (-1.0, 1.0, 1.0)
ob_cube_108.lineart.crease_threshold = 0.0
ob_cube_107.location = (11.0, 11.0, 0.0)
ob_cube_107.lineart.crease_threshold = 0.0
ob_cube_106.location = (-11.0, 5.0, 0.0)
ob_cube_106.scale = (-1.0, 1.0, 1.0)
ob_cube_106.lineart.crease_threshold = 0.0
ob_cube_105.location = (11.0, 5.0, 0.0)
ob_cube_105.lineart.crease_threshold = 0.0
ob_cube_104.location = (-11.0, 3.0, 0.0)
ob_cube_104.scale = (-1.0, 1.0, 1.0)
ob_cube_104.lineart.crease_threshold = 0.0
ob_cube_103.location = (11.0, 3.0, 0.0)
ob_cube_103.lineart.crease_threshold = 0.0
ob_cube_102.location = (-9.0, 23.0, 0.0)
ob_cube_102.scale = (-1.0, 1.0, 1.0)
ob_cube_102.lineart.crease_threshold = 0.0
ob_cube_101.location = (9.0, 23.0, 0.0)
ob_cube_101.lineart.crease_threshold = 0.0
ob_cube_100.location = (-9.0, 17.0, 0.0)
ob_cube_100.scale = (-1.0, 1.0, 1.0)
ob_cube_100.lineart.crease_threshold = 0.0
ob_cube_099.location = (9.0, 17.0, 0.0)
ob_cube_099.lineart.crease_threshold = 0.0
ob_cube_098.location = (-9.0, 15.0, 0.0)
ob_cube_098.scale = (-1.0, 1.0, 1.0)
ob_cube_098.lineart.crease_threshold = 0.0
ob_cube_097.location = (9.0, 15.0, 0.0)
ob_cube_097.lineart.crease_threshold = 0.0
ob_cube_096.location = (-9.0, 9.0, 0.0)
ob_cube_096.scale = (-1.0, 1.0, 1.0)
ob_cube_096.lineart.crease_threshold = 0.0
ob_cube_095.location = (9.0, 9.0, 0.0)
ob_cube_095.lineart.crease_threshold = 0.0
ob_cube_094.location = (-9.0, 3.0, 0.0)
ob_cube_094.scale = (-1.0, 1.0, 1.0)
ob_cube_094.lineart.crease_threshold = 0.0
ob_cube_093.location = (9.0, 3.0, 0.0)
ob_cube_093.lineart.crease_threshold = 0.0
ob_cube_092.location = (-7.0, 27.0, 0.0)
ob_cube_092.scale = (-1.0, 1.0, 1.0)
ob_cube_092.lineart.crease_threshold = 0.0
ob_cube_091.location = (7.0, 27.0, 0.0)
ob_cube_091.lineart.crease_threshold = 0.0
ob_cube_090.location = (-7.0, 25.0, 0.0)
ob_cube_090.scale = (-1.0, 1.0, 1.0)
ob_cube_090.lineart.crease_threshold = 0.0
ob_cube_089.location = (7.0, 25.0, 0.0)
ob_cube_089.lineart.crease_threshold = 0.0
ob_cube_088.location = (-7.0, 23.0, 0.0)
ob_cube_088.scale = (-1.0, 1.0, 1.0)
ob_cube_088.lineart.crease_threshold = 0.0
ob_cube_087.location = (7.0, 23.0, 0.0)
ob_cube_087.lineart.crease_threshold = 0.0
ob_cube_086.location = (-7.0, 21.0, 0.0)
ob_cube_086.scale = (-1.0, 1.0, 1.0)
ob_cube_086.lineart.crease_threshold = 0.0
ob_cube_085.location = (7.0, 21.0, 0.0)
ob_cube_085.lineart.crease_threshold = 0.0
ob_cube_084.location = (-7.0, 17.0, 0.0)
ob_cube_084.scale = (-1.0, 1.0, 1.0)
ob_cube_084.lineart.crease_threshold = 0.0
ob_cube_083.location = (7.0, 17.0, 0.0)
ob_cube_083.lineart.crease_threshold = 0.0
ob_cube_082.location = (-7.0, 13.0, 0.0)
ob_cube_082.scale = (-1.0, 1.0, 1.0)
ob_cube_082.lineart.crease_threshold = 0.0
ob_cube_081.location = (7.0, 13.0, 0.0)
ob_cube_081.lineart.crease_threshold = 0.0
ob_cube_080.location = (-7.0, 11.0, 0.0)
ob_cube_080.scale = (-1.0, 1.0, 1.0)
ob_cube_080.lineart.crease_threshold = 0.0
ob_cube_079.location = (7.0, 11.0, 0.0)
ob_cube_079.lineart.crease_threshold = 0.0
ob_cube_078.location = (-7.0, 5.0, 0.0)
ob_cube_078.scale = (-1.0, 1.0, 1.0)
ob_cube_078.lineart.crease_threshold = 0.0
ob_cube_077.location = (7.0, 5.0, 0.0)
ob_cube_077.lineart.crease_threshold = 0.0
ob_cube_063.location = (-5.0, 21.0, 0.0)
ob_cube_063.scale = (-1.0, 1.0, 1.0)
ob_cube_063.lineart.crease_threshold = 0.0
ob_cube_062.location = (5.0, 21.0, 0.0)
ob_cube_062.lineart.crease_threshold = 0.0
ob_cube_061.location = (-5.0, 19.0, 0.0)
ob_cube_061.scale = (-1.0, 1.0, 1.0)
ob_cube_061.lineart.crease_threshold = 0.0
ob_cube_060.location = (5.0, 19.0, 0.0)
ob_cube_060.lineart.crease_threshold = 0.0
ob_cube_059.location = (-5.0, 17.0, 0.0)
ob_cube_059.scale = (-1.0, 1.0, 1.0)
ob_cube_059.lineart.crease_threshold = 0.0
ob_cube_058.location = (5.0, 17.0, 0.0)
ob_cube_058.lineart.crease_threshold = 0.0
ob_cube_057.location = (-5.0, 15.0, 0.0)
ob_cube_057.scale = (-1.0, 1.0, 1.0)
ob_cube_057.lineart.crease_threshold = 0.0
ob_cube_055.location = (5.0, 15.0, 0.0)
ob_cube_055.lineart.crease_threshold = 0.0
ob_cube_054.location = (-5.0, 13.0, 0.0)
ob_cube_054.scale = (-1.0, 1.0, 1.0)
ob_cube_054.lineart.crease_threshold = 0.0
ob_cube_053.location = (5.0, 13.0, 0.0)
ob_cube_053.lineart.crease_threshold = 0.0
ob_cube_052.location = (-5.0, 11.0, 0.0)
ob_cube_052.scale = (-1.0, 1.0, 1.0)
ob_cube_052.lineart.crease_threshold = 0.0
ob_cube_051.location = (5.0, 11.0, 0.0)
ob_cube_051.lineart.crease_threshold = 0.0
ob_cube_050.location = (-5.0, 9.0, 0.0)
ob_cube_050.scale = (-1.0, 1.0, 1.0)
ob_cube_050.lineart.crease_threshold = 0.0
ob_cube_048.location = (5.0, 9.0, 0.0)
ob_cube_048.lineart.crease_threshold = 0.0
ob_cube_047.location = (-5.0, 7.0, 0.0)
ob_cube_047.scale = (-1.0, 1.0, 1.0)
ob_cube_047.lineart.crease_threshold = 0.0
ob_cube_046.location = (5.0, 7.0, 0.0)
ob_cube_046.lineart.crease_threshold = 0.0
ob_cube_045.location = (-5.0, 5.0, 0.0)
ob_cube_045.scale = (-1.0, 1.0, 1.0)
ob_cube_045.lineart.crease_threshold = 0.0
ob_cube_044.location = (5.0, 5.0, 0.0)
ob_cube_044.lineart.crease_threshold = 0.0
ob_cube_043.location = (-5.0, 1.0, 0.0)
ob_cube_043.scale = (-1.0, 1.0, 1.0)
ob_cube_043.lineart.crease_threshold = 0.0
ob_cube_042.location = (5.0, 1.0, 0.0)
ob_cube_042.lineart.crease_threshold = 0.0
ob_cube_041.location = (-3.0, 21.0, 0.0)
ob_cube_041.scale = (-1.0, 1.0, 1.0)
ob_cube_041.lineart.crease_threshold = 0.0
ob_cube_040.location = (3.0, 21.0, 0.0)
ob_cube_040.lineart.crease_threshold = 0.0
ob_cube_039.location = (-3.0, 19.0, 0.0)
ob_cube_039.scale = (-1.0, 1.0, 1.0)
ob_cube_039.lineart.crease_threshold = 0.0
ob_cube_037.location = (3.0, 19.0, 0.0)
ob_cube_037.lineart.crease_threshold = 0.0
ob_cube_036.location = (-3.0, 17.0, 0.0)
ob_cube_036.scale = (-1.0, 1.0, 1.0)
ob_cube_036.lineart.crease_threshold = 0.0
ob_cube_032.location = (3.0, 17.0, 0.0)
ob_cube_032.lineart.crease_threshold = 0.0
ob_cube_031.location = (-3.0, 13.0, 0.0)
ob_cube_031.scale = (-1.0, 1.0, 1.0)
ob_cube_031.lineart.crease_threshold = 0.0
ob_cube_030.location = (3.0, 13.0, 0.0)
ob_cube_030.lineart.crease_threshold = 0.0
ob_cube_029.location = (-3.0, 11.0, 0.0)
ob_cube_029.scale = (-1.0, 1.0, 1.0)
ob_cube_029.lineart.crease_threshold = 0.0
ob_cube_027.location = (3.0, 11.0, 0.0)
ob_cube_027.lineart.crease_threshold = 0.0
ob_cube_026.location = (-3.0, 7.0, 0.0)
ob_cube_026.scale = (-1.0, 1.0, 1.0)
ob_cube_026.lineart.crease_threshold = 0.0
ob_cube_025.location = (3.0, 7.0, 0.0)
ob_cube_025.lineart.crease_threshold = 0.0
ob_cube_024.location = (-3.0, 3.0, 0.0)
ob_cube_024.scale = (-1.0, 1.0, 1.0)
ob_cube_024.lineart.crease_threshold = 0.0
ob_cube_023.location = (3.0, 3.0, 0.0)
ob_cube_023.lineart.crease_threshold = 0.0
ob_cube_022.location = (-1.0, 27.0, 0.0)
ob_cube_022.scale = (-1.0, 1.0, 1.0)
ob_cube_022.lineart.crease_threshold = 0.0
ob_cube_021.location = (1.0, 27.0, 0.0)
ob_cube_021.lineart.crease_threshold = 0.0
ob_cube_020.location = (-1.0, 25.0, 0.0)
ob_cube_020.scale = (-1.0, 1.0, 1.0)
ob_cube_020.lineart.crease_threshold = 0.0
ob_cube_019.location = (1.0, 25.0, 0.0)
ob_cube_019.lineart.crease_threshold = 0.0
ob_cube_016.location = (-1.0, 23.0, 0.0)
ob_cube_016.scale = (-1.0, 1.0, 1.0)
ob_cube_016.lineart.crease_threshold = 0.0
ob_cube_015.location = (1.0, 23.0, 0.0)
ob_cube_015.lineart.crease_threshold = 0.0
ob_cube_014.location = (-1.0, 21.0, 0.0)
ob_cube_014.scale = (-1.0, 1.0, 1.0)
ob_cube_014.lineart.crease_threshold = 0.0
ob_cube_013.location = (1.0, 21.0, 0.0)
ob_cube_013.lineart.crease_threshold = 0.0
ob_cube_012.location = (-1.0, 19.0, 0.0)
ob_cube_012.scale = (-1.0, 1.0, 1.0)
ob_cube_012.lineart.crease_threshold = 0.0
ob_cube_011.location = (1.0, 19.0, 0.0)
ob_cube_011.lineart.crease_threshold = 0.0
ob_cube_010.location = (-1.0, 17.0, 0.0)
ob_cube_010.scale = (-1.0, 1.0, 1.0)
ob_cube_010.lineart.crease_threshold = 0.0
ob_cube_009.location = (1.0, 17.0, 0.0)
ob_cube_009.lineart.crease_threshold = 0.0
ob_cube_008.location = (-1.0, 15.0, 0.0)
ob_cube_008.scale = (-1.0, 1.0, 1.0)
ob_cube_008.lineart.crease_threshold = 0.0
ob_cube_007.location = (1.0, 15.0, 0.0)
ob_cube_007.lineart.crease_threshold = 0.0
ob_cube_006.location = (-1.0, 13.0, 0.0)
ob_cube_006.scale = (-1.0, 1.0, 1.0)
ob_cube_006.lineart.crease_threshold = 0.0
ob_cube_005.location = (1.0, 13.0, 0.0)
ob_cube_005.lineart.crease_threshold = 0.0
ob_cube_004.location = (-1.0, 7.0, 0.0)
ob_cube_004.scale = (-1.0, 1.0, 1.0)
ob_cube_004.lineart.crease_threshold = 0.0
ob_cube_003.location = (1.0, 7.0, 0.0)
ob_cube_003.lineart.crease_threshold = 0.0
ob_cube_002.location = (-1.0, 1.0, 0.0)
ob_cube_002.scale = (-1.0, 1.0, 1.0)
ob_cube_002.lineart.crease_threshold = 0.0
ob_cube.location = (1.0, 1.0, 0.0)
ob_cube.lineart.crease_threshold = 0.0
ob_cube_076.location = (8.0, 4.0, 0.0)
ob_cube_076.lineart.crease_threshold = 0.0
ob_cube_001.location = (4.0, 8.0, 0.0)
ob_cube_001.lineart.crease_threshold = 0.0
ob_cube_056.location = (4.0, 4.0, 0.0)
ob_cube_056.lineart.crease_threshold = 0.0
ob_cube_049.location = (32.0, 4.0, 0.0)
ob_cube_049.lineart.crease_threshold = 0.0
ob_punta_ancha_002.location = (28.0, 0.0, 0.0)
ob_punta_ancha_002.lineart.crease_threshold = 0.0
ob_cube_075.location = (0.0, 4.0, 0.0)
ob_cube_075.lineart.crease_threshold = 0.0
ob_cube_000.location = (12.0, 4.0, 0.0)
ob_cube_000.lineart.crease_threshold = 0.0
ob_cube_018.location = (36.0, 0.0, 0.0)
ob_cube_018.lineart.crease_threshold = 0.0
ob_cube_017.location = (32.0, 0.0, 0.0)
ob_cube_017.lineart.crease_threshold = 0.0
ob_punta_ancha_001.location = (24.0, 0.0, 0.0)
ob_punta_ancha_001.lineart.crease_threshold = 0.0
ob_cube_038.location = (20.0, 0.0, 0.0)
ob_cube_038.lineart.crease_threshold = 0.0
ob_cube_035.location = (0.0, 0.0, 0.0)
ob_cube_035.lineart.crease_threshold = 0.0
ob_cube_034.location = (12.0, 0.0, 0.0)
ob_cube_034.lineart.crease_threshold = 0.0
ob_cube_033.location = (8.0, 0.0, 0.0)
ob_cube_033.lineart.crease_threshold = 0.0
ob_cube_028.location = (4.0, 0.0, 0.0)
ob_cube_028.lineart.crease_threshold = 0.0

# ---- collection membership
col_collection_1.objects.link(ob_cube_120)
col_collection_1.objects.link(ob_cube_119)
col_collection_1.objects.link(ob_cube_118)
col_collection_1.objects.link(ob_cube_117)
col_collection_1.objects.link(ob_cube_116)
col_collection_1.objects.link(ob_cube_115)
col_collection_1.objects.link(ob_cube_114)
col_collection_1.objects.link(ob_cube_113)
col_collection_1.objects.link(ob_cube_112)
col_collection_1.objects.link(ob_cube_111)
col_collection_1.objects.link(ob_cube_110)
col_collection_1.objects.link(ob_cube_109)
col_collection_1.objects.link(ob_cube_108)
col_collection_1.objects.link(ob_cube_107)
col_collection_1.objects.link(ob_cube_106)
col_collection_1.objects.link(ob_cube_105)
col_collection_1.objects.link(ob_cube_104)
col_collection_1.objects.link(ob_cube_103)
col_collection_1.objects.link(ob_cube_102)
col_collection_1.objects.link(ob_cube_101)
col_collection_1.objects.link(ob_cube_100)
col_collection_1.objects.link(ob_cube_099)
col_collection_1.objects.link(ob_cube_098)
col_collection_1.objects.link(ob_cube_097)
col_collection_1.objects.link(ob_cube_096)
col_collection_1.objects.link(ob_cube_095)
col_collection_1.objects.link(ob_cube_094)
col_collection_1.objects.link(ob_cube_093)
col_collection_1.objects.link(ob_cube_092)
col_collection_1.objects.link(ob_cube_091)
col_collection_1.objects.link(ob_cube_090)
col_collection_1.objects.link(ob_cube_089)
col_collection_1.objects.link(ob_cube_088)
col_collection_1.objects.link(ob_cube_087)
col_collection_1.objects.link(ob_cube_086)
col_collection_1.objects.link(ob_cube_085)
col_collection_1.objects.link(ob_cube_084)
col_collection_1.objects.link(ob_cube_083)
col_collection_1.objects.link(ob_cube_082)
col_collection_1.objects.link(ob_cube_081)
col_collection_1.objects.link(ob_cube_080)
col_collection_1.objects.link(ob_cube_079)
col_collection_1.objects.link(ob_cube_078)
col_collection_1.objects.link(ob_cube_077)
col_collection_1.objects.link(ob_cube_063)
col_collection_1.objects.link(ob_cube_062)
col_collection_1.objects.link(ob_cube_061)
col_collection_1.objects.link(ob_cube_060)
col_collection_1.objects.link(ob_cube_059)
col_collection_1.objects.link(ob_cube_058)
col_collection_1.objects.link(ob_cube_057)
col_collection_1.objects.link(ob_cube_055)
col_collection_1.objects.link(ob_cube_054)
col_collection_1.objects.link(ob_cube_053)
col_collection_1.objects.link(ob_cube_052)
col_collection_1.objects.link(ob_cube_051)
col_collection_1.objects.link(ob_cube_050)
col_collection_1.objects.link(ob_cube_048)
col_collection_1.objects.link(ob_cube_047)
col_collection_1.objects.link(ob_cube_046)
col_collection_1.objects.link(ob_cube_045)
col_collection_1.objects.link(ob_cube_044)
col_collection_1.objects.link(ob_cube_043)
col_collection_1.objects.link(ob_cube_042)
col_collection_1.objects.link(ob_cube_041)
col_collection_1.objects.link(ob_cube_040)
col_collection_1.objects.link(ob_cube_039)
col_collection_1.objects.link(ob_cube_037)
col_collection_1.objects.link(ob_cube_036)
col_collection_1.objects.link(ob_cube_032)
col_collection_1.objects.link(ob_cube_031)
col_collection_1.objects.link(ob_cube_030)
col_collection_1.objects.link(ob_cube_029)
col_collection_1.objects.link(ob_cube_027)
col_collection_1.objects.link(ob_cube_026)
col_collection_1.objects.link(ob_cube_025)
col_collection_1.objects.link(ob_cube_024)
col_collection_1.objects.link(ob_cube_023)
col_collection_1.objects.link(ob_cube_022)
col_collection_1.objects.link(ob_cube_021)
col_collection_1.objects.link(ob_cube_020)
col_collection_1.objects.link(ob_cube_019)
col_collection_1.objects.link(ob_cube_016)
col_collection_1.objects.link(ob_cube_015)
col_collection_1.objects.link(ob_cube_014)
col_collection_1.objects.link(ob_cube_013)
col_collection_1.objects.link(ob_cube_012)
col_collection_1.objects.link(ob_cube_011)
col_collection_1.objects.link(ob_cube_010)
col_collection_1.objects.link(ob_cube_009)
col_collection_1.objects.link(ob_cube_008)
col_collection_1.objects.link(ob_cube_007)
col_collection_1.objects.link(ob_cube_006)
col_collection_1.objects.link(ob_cube_005)
col_collection_1.objects.link(ob_cube_004)
col_collection_1.objects.link(ob_cube_003)
col_collection_1.objects.link(ob_cube_002)
col_collection_1.objects.link(ob_cube)
col_collection_2.objects.link(ob_cube_076)
col_collection_2.objects.link(ob_cube_001)
col_collection_2.objects.link(ob_cube_056)
col_collection_2.objects.link(ob_cube_049)
col_collection_2.objects.link(ob_punta_ancha_002)
col_collection_2.objects.link(ob_cube_075)
col_collection_2.objects.link(ob_cube_000)
col_collection_2.objects.link(ob_cube_018)
col_collection_2.objects.link(ob_cube_017)
col_collection_2.objects.link(ob_punta_ancha_001)
col_collection_2.objects.link(ob_cube_038)
col_collection_2.objects.link(ob_cube_035)
col_collection_2.objects.link(ob_cube_034)
col_collection_2.objects.link(ob_cube_033)
col_collection_2.objects.link(ob_cube_028)

# ---- scene / render settings (as saved in the file)
scene.frame_start = 1; scene.frame_end = 250; scene.frame_set(1)
scene.render.engine = 'BLENDER_EEVEE_NEXT'
scene.render.resolution_percentage = 50
scene.render.dither_intensity = 0.0
scene.cycles.use_denoising = False
scene.cycles.samples = 10
scene.cycles.sampling_pattern = 'TABULATED_SOBOL'
scene.cycles.light_sampling_threshold = 0.0
scene.cycles.use_adaptive_sampling = False
scene.cycles.use_light_tree = False
scene.cycles.blur_glossy = 0.0
scene.cycles.pixel_filter_type = 'GAUSSIAN'
scene.cycles.sample_clamp_indirect = 0.0
scene.view_settings.view_transform = 'Standard'
bpy.context.view_layer.update()

# ---- added for rendering (the .blend has no active camera and no usable light): camera, sun
cam_auto = bpy.data.cameras.new('AutoCamera')
cam_auto.lens = 50.0
cam_auto.sensor_width = 36.0
cam_auto.clip_end = 1000.0
ob_auto_camera = bpy.data.objects.new('AutoCamera', cam_auto)
scene.collection.objects.link(ob_auto_camera)
ob_auto_camera.location = (37.344, -31.639, 30.0655)
ob_auto_camera.rotation_euler = (1.09748, -7.21219e-08, 0.694738)
scene.camera = ob_auto_camera
light_auto_sun = bpy.data.lights.new('AutoSun', 'SUN')
light_auto_sun.energy = 3.0
light_auto_sun.angle = 0.0523599
ob_auto_sun = bpy.data.objects.new('AutoSun', light_auto_sun)
scene.collection.objects.link(ob_auto_sun)
ob_auto_sun.rotation_euler = (0.872665, 0.174533, 0.523599)
bpy.context.view_layer.update()
